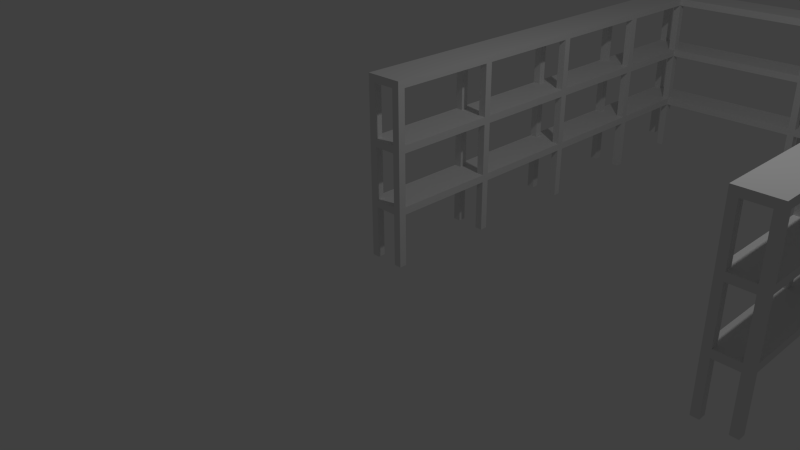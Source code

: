 # Source: Regal_Wand.blend  (saved by Blender 2.70.0; exported with 4.5.12 LTS)
import bpy
from mathutils import Matrix  # noqa: F401  (used for matrix-valued properties, if any)

bpy.ops.wm.read_factory_settings(use_empty=True)
scene = bpy.context.scene
scene.name = 'Scene'

# ---- collections
col_collection_1 = bpy.data.collections.new('Collection 1'); scene.collection.children.link(col_collection_1)

# ---- materials (node trees are filled in below, after node groups)
mat_material = bpy.data.materials.new('Material')
mat_material.alpha_threshold = 0.0
mat_material.use_transparent_shadow = False
mat_material.roughness = 0.5
mat_material.line_color = (0.0, 0.0, 0.0, 1.0)

# ---- material node trees

# ---- world
world_world = bpy.data.worlds.new('World'); scene.world = world_world
world_world.color = (0.05088, 0.05088, 0.05088)
world_world.use_sun_shadow = False
world_world.sun_shadow_jitter_overblur = 0.0
world_world.cycles.sampling_method = 'MANUAL'
world_world.cycles.sample_map_resolution = 256

# ---- cameras
cam_camera = bpy.data.cameras.new('Camera')
cam_camera.clip_end = 100.0
cam_camera.lens = 35.0
cam_camera.sensor_width = 32.0
cam_camera.sensor_height = 18.0
cam_camera.ortho_scale = 7.314
cam_camera.dof.focus_distance = 0.0
cam_camera.dof.aperture_fstop = 128.0

# ---- lights
light_lamp = bpy.data.lights.new('Lamp', 'POINT')
light_lamp.transmission_factor = 0.0
light_lamp.cutoff_distance = 30.0
light_lamp.energy = 100.0
light_lamp.shadow_buffer_clip_start = 1.001
light_lamp.shadow_soft_size = 0.1
light_lamp.shadow_maximum_resolution = 0.006
light_lamp.use_absolute_resolution = True
light_lamp.cycles.use_multiple_importance_sampling = False

# ---- meshes
me_regal_wand = bpy.data.meshes.new('Regal_Wand')
me_regal_wand.from_pydata([(0.1, 0.1, 0.0), (0.1, 0.0, 0.0), (-1.192e-07, 1.788e-07, 0.0), (3.576e-07, 0.1, 0.0), (0.1, 0.1, 0.7), (0.1, -5.96e-07, 0.7), (-3.576e-07, 3.576e-07, 0.7), (5.96e-08, 0.1, 0.7), (0.5, 0.1, 0.0), (0.5, 0.0, 0.0), (0.4, 1.788e-07, 0.0), (0.4, 0.1, 0.0), (0.5, 0.1, 0.7), (0.5, -5.96e-07, 0.7), (0.4, 3.576e-07, 0.7), (0.4, 0.1, 0.7), (0.5, 1.6, 0.0), (0.5, 1.5, 0.0), (0.4, 1.5, 0.0), (0.4, 1.6, 0.0), (0.5, 1.6, 0.7), (0.5, 1.5, 0.7), (0.4, 1.5, 0.7), (0.4, 1.6, 0.7), (0.1, 1.6, 0.0), (0.1, 1.5, 0.0), (-1.192e-07, 1.5, 0.0), (3.576e-07, 1.6, 0.0), (0.1, 1.6, 0.7), (0.1, 1.5, 0.7), (-3.576e-07, 1.5, 0.7), (5.96e-08, 1.6, 0.7), (0.1, 3.2, 0.0), (0.1, 3.1, 0.0), (-1.192e-07, 3.1, 0.0), (3.576e-07, 3.2, 0.0), (0.1, 3.2, 0.7), (0.1, 3.1, 0.7), (-3.576e-07, 3.1, 0.7), (4.9, 1.6, 0.7), (0.5, 3.2, 0.0), (0.5, 3.1, 0.0), (0.4, 3.1, 0.0), (0.4, 3.2, 0.0), (4.9, 1.5, 0.7), (0.5, 3.1, 0.7), (0.4, 3.1, 0.7), (5.0, 1.5, 0.7), (0.1, 0.1, 0.8), (0.1, -5.96e-07, 0.8), (5.96e-08, 0.1, 0.8), (-3.576e-07, 3.576e-07, 0.8), (0.5, 0.1, 0.8), (0.5, -5.96e-07, 0.8), (0.4, 0.1, 0.8), (0.5, 1.5, 0.8), (0.4, 1.6, 0.8), (0.1, 1.5, 0.8), (5.96e-08, 1.6, 0.8), (-3.576e-07, 1.5, 0.8), (0.1, 3.1, 0.8), (5.0, 1.6, 0.7), (0.5, 3.1, 0.8), (4.9, 1.6, 0.0), (0.1, 0.1, 2.4), (0.1, -5.96e-07, 2.4), (5.96e-08, 0.1, 2.4), (-3.576e-07, 3.576e-07, 2.4), (0.5, 0.1, 2.4), (0.5, -5.96e-07, 2.4), (0.4, 0.1, 2.4), (0.4, 3.576e-07, 2.4), (0.5, 1.6, 2.4), (0.5, 1.5, 2.4), (0.4, 1.6, 2.4), (0.4, 1.5, 2.4), (0.1, 1.6, 2.4), (0.1, 1.5, 2.4), (5.96e-08, 1.6, 2.4), (-3.576e-07, 1.5, 2.4), (0.1, 3.2, 2.4), (0.1, 3.1, 2.4), (5.96e-08, 3.2, 2.4), (-3.576e-07, 3.1, 2.4), (0.5, 3.2, 2.4), (0.5, 3.1, 2.4), (4.9, 1.5, 0.0), (0.4, 3.1, 2.4), (0.4, 3.1, 1.6), (5.0, 1.5, 0.0), (0.5, 3.1, 1.6), (0.5, 3.2, 1.6), (-3.576e-07, 3.1, 1.6), (5.96e-08, 3.2, 1.6), (0.1, 3.1, 1.6), (-3.576e-07, 1.5, 1.6), (5.96e-08, 1.6, 1.6), (0.1, 1.5, 1.6), (0.1, 1.6, 1.6), (0.4, 1.5, 1.6), (0.4, 1.6, 1.6), (0.5, 1.5, 1.6), (0.4, 3.576e-07, 1.6), (0.4, 0.1, 1.6), (0.5, -5.96e-07, 1.6), (0.5, 0.1, 1.6), (-3.576e-07, 3.576e-07, 1.6), (5.96e-08, 0.1, 1.6), (0.1, -5.96e-07, 1.6), (0.1, 0.1, 1.6), (0.4, 3.2, 1.5), (0.4, 3.1, 1.5), (0.5, 3.1, 1.5), (0.5, 3.2, 1.5), (0.4, 3.1, 0.8), (0.5, 3.2, 0.8), (5.96e-08, 3.2, 1.5), (-3.576e-07, 3.1, 1.5), (0.1, 3.1, 1.5), (0.1, 3.2, 1.5), (-1.192e-07, 3.1, 0.8), (0.1, 3.2, 0.8), (5.96e-08, 1.6, 1.5), (-3.576e-07, 1.5, 1.5), (0.1, 1.5, 1.5), (0.1, 1.6, 1.5), (0.1, 1.6, 0.8), (0.4, 1.6, 1.5), (0.4, 1.5, 1.5), (0.5, 1.5, 1.5), (0.5, 1.6, 1.5), (0.4, 1.5, 0.8), (0.5, 1.6, 0.8), (0.4, 0.1, 1.5), (0.4, 3.576e-07, 1.5), (0.5, -5.96e-07, 1.5), (0.5, 0.1, 1.5), (0.4, 1.788e-07, 0.8), (5.96e-08, 0.1, 1.5), (-3.576e-07, 3.576e-07, 1.5), (0.1, -5.96e-07, 1.5), (0.1, 0.1, 1.5), (0.4, 3.2, 2.3), (0.4, 3.1, 2.3), (0.5, 3.1, 2.3), (5.0, 1.6, 0.0), (4.9, 0.1, 0.7), (-3.576e-07, 3.1, 2.3), (0.1, 3.1, 2.3), (0.1, 3.2, 2.3), (4.9, 3.576e-07, 0.7), (5.96e-08, 1.6, 2.3), (-3.576e-07, 1.5, 2.3), (0.1, 1.5, 2.3), (0.1, 1.6, 2.3), (0.4, 1.6, 2.3), (0.4, 1.5, 2.3), (0.5, 1.5, 2.3), (0.5, 1.6, 2.3), (0.5, 1.6, 1.6), (0.4, 0.1, 2.3), (0.4, 3.576e-07, 2.3), (0.5, -5.96e-07, 2.3), (0.5, 0.1, 2.3), (5.96e-08, 0.1, 2.3), (-3.576e-07, 3.576e-07, 2.3), (0.1, -5.96e-07, 2.3), (0.1, 0.1, 2.3), (0.5, 3.2, 0.7), (0.4, 3.2, 0.7), (5.0, -5.96e-07, 0.7), (5.96e-08, 3.2, 0.7), (0.1, 4.8, 0.0), (0.1, 4.7, 0.0), (-1.192e-07, 4.7, 0.0), (3.576e-07, 4.8, 0.0), (0.1, 4.8, 0.7), (0.1, 4.7, 0.7), (-3.576e-07, 4.7, 0.7), (5.96e-08, 4.8, 0.7), (0.5, 4.8, 0.0), (0.5, 4.7, 0.0), (0.4, 4.7, 0.0), (0.4, 4.8, 0.0), (0.5, 4.8, 0.7), (0.5, 4.7, 0.7), (0.4, 4.7, 0.7), (0.4, 4.8, 0.7), (0.4, 3.2, 0.8), (5.96e-08, 3.2, 0.8), (0.1, 4.7, 0.8), (5.96e-08, 4.8, 0.8), (0.5, 4.7, 0.8), (0.4, 4.8, 0.8), (5.0, 0.1, 0.7), (0.4, 3.2, 2.4), (4.9, 0.1, 0.0), (4.9, 1.788e-07, 0.0), (0.1, 4.8, 2.4), (0.1, 4.7, 2.4), (5.96e-08, 4.8, 2.4), (-3.576e-07, 4.7, 2.4), (0.5, 4.8, 2.4), (0.5, 4.7, 2.4), (0.4, 4.8, 2.4), (0.4, 4.7, 2.4), (0.4, 4.7, 1.6), (0.4, 4.8, 1.6), (0.5, 4.7, 1.6), (0.5, 4.8, 1.6), (-3.576e-07, 4.7, 1.6), (5.96e-08, 4.8, 1.6), (0.1, 4.7, 1.6), (5.0, 0.0, 0.0), (0.1, 3.2, 1.6), (0.4, 3.2, 1.6), (0.4, 4.8, 1.5), (0.4, 4.7, 1.5), (0.5, 4.7, 1.5), (0.5, 4.8, 1.5), (0.4, 4.7, 0.8), (0.5, 4.8, 0.8), (5.96e-08, 4.8, 1.5), (-3.576e-07, 4.7, 1.5), (0.1, 4.7, 1.5), (0.1, 4.8, 1.5), (-1.192e-07, 4.7, 0.8), (0.1, 4.8, 0.8), (5.0, 0.1, 0.0), (4.5, 0.1, 0.7), (4.5, 3.576e-07, 0.7), (4.6, -5.96e-07, 0.7), (4.6, 0.1, 0.7), (4.5, 0.1, 0.0), (0.4, 4.8, 2.3), (0.4, 4.7, 2.3), (0.5, 4.7, 2.3), (0.5, 4.8, 2.3), (5.96e-08, 4.8, 2.3), (-3.576e-07, 4.7, 2.3), (0.1, 4.7, 2.3), (0.1, 4.8, 2.3), (0.1, 4.8, 1.6), (5.96e-08, 3.2, 2.3), (4.5, 1.788e-07, 0.0), (4.6, 0.0, 0.0), (0.5, 3.2, 2.3), (4.6, 0.1, 0.0), (4.6, 1.6, 0.0), (4.6, 1.5, 0.0), (4.5, 1.5, 0.0), (4.5, 1.6, 0.0), (4.6, 1.6, 0.7), (4.6, 1.5, 0.7), (4.5, 1.5, 0.7), (4.5, 1.6, 0.7), (4.6, 3.2, 0.0), (4.6, 3.1, 0.0), (4.5, 3.1, 0.0), (4.5, 3.2, 0.0), (4.6, 3.2, 0.7), (4.6, 3.1, 0.7), (4.5, 3.1, 0.7), (5.0, 3.2, 0.0), (5.0, 3.1, 0.0), (4.9, 3.1, 0.0), (4.9, 3.2, 0.0), (5.0, 3.1, 0.7), (4.9, 3.1, 0.7), (4.6, 0.1, 0.8), (4.6, -5.96e-07, 0.8), (4.5, 0.1, 0.8), (4.5, 3.576e-07, 0.8), (5.0, 0.1, 0.8), (5.0, -5.96e-07, 0.8), (4.9, 0.1, 0.8), (5.0, 1.5, 0.8), (4.9, 1.6, 0.8), (4.6, 1.5, 0.8), (4.5, 1.6, 0.8), (4.5, 1.5, 0.8), (4.6, 3.1, 0.8), (5.0, 3.1, 0.8), (4.6, 0.1, 2.4), (4.6, -5.96e-07, 2.4), (4.5, 0.1, 2.4), (4.5, 3.576e-07, 2.4), (5.0, 0.1, 2.4), (5.0, -5.96e-07, 2.4), (4.9, 0.1, 2.4), (4.9, 3.576e-07, 2.4), (5.0, 1.6, 2.4), (5.0, 1.5, 2.4), (4.9, 1.6, 2.4), (4.9, 1.5, 2.4), (4.6, 1.6, 2.4), (4.6, 1.5, 2.4), (4.5, 1.6, 2.4), (4.5, 1.5, 2.4), (4.6, 3.2, 2.4), (4.6, 3.1, 2.4), (4.5, 3.2, 2.4), (4.5, 3.1, 2.4), (5.0, 3.2, 2.4), (5.0, 3.1, 2.4), (4.9, 3.1, 2.4), (4.9, 3.1, 1.6), (5.0, 3.1, 1.6), (5.0, 3.2, 1.6), (4.5, 3.1, 1.6), (4.5, 3.2, 1.6), (4.6, 3.1, 1.6), (4.5, 1.5, 1.6), (4.5, 1.6, 1.6), (4.6, 1.5, 1.6), (4.6, 1.6, 1.6), (4.9, 1.5, 1.6), (4.9, 1.6, 1.6), (5.0, 1.5, 1.6), (4.9, 3.576e-07, 1.6), (4.9, 0.1, 1.6), (5.0, -5.96e-07, 1.6), (5.0, 0.1, 1.6), (4.5, 3.576e-07, 1.6), (4.5, 0.1, 1.6), (4.6, -5.96e-07, 1.6), (4.6, 0.1, 1.6), (4.9, 3.2, 1.5), (4.9, 3.1, 1.5), (5.0, 3.1, 1.5), (5.0, 3.2, 1.5), (4.9, 3.1, 0.8), (5.0, 3.2, 0.8), (4.5, 3.2, 1.5), (4.5, 3.1, 1.5), (4.6, 3.1, 1.5), (4.6, 3.2, 1.5), (4.5, 3.1, 0.8), (4.6, 3.2, 0.8), (4.5, 1.6, 1.5), (4.5, 1.5, 1.5), (4.6, 1.5, 1.5), (4.6, 1.6, 1.5), (4.6, 1.6, 0.8), (4.9, 1.6, 1.5), (4.9, 1.5, 1.5), (5.0, 1.5, 1.5), (5.0, 1.6, 1.5), (4.9, 1.5, 0.8), (5.0, 1.6, 0.8), (4.9, 0.1, 1.5), (4.9, 3.576e-07, 1.5), (5.0, -5.96e-07, 1.5), (5.0, 0.1, 1.5), (4.9, 1.788e-07, 0.8), (4.5, 0.1, 1.5), (4.5, 3.576e-07, 1.5), (4.6, -5.96e-07, 1.5), (4.6, 0.1, 1.5), (4.9, 3.2, 2.3), (4.9, 3.1, 2.3), (5.0, 3.1, 2.3), (4.5, 3.1, 2.3), (4.6, 3.1, 2.3), (4.6, 3.2, 2.3), (4.5, 1.6, 2.3), (4.5, 1.5, 2.3), (4.6, 1.5, 2.3), (4.6, 1.6, 2.3), (4.9, 1.6, 2.3), (4.9, 1.5, 2.3), (5.0, 1.5, 2.3), (5.0, 1.6, 2.3), (5.0, 1.6, 1.6), (4.9, 0.1, 2.3), (4.9, 3.576e-07, 2.3), (5.0, -5.96e-07, 2.3), (5.0, 0.1, 2.3), (4.5, 0.1, 2.3), (4.5, 3.576e-07, 2.3), (4.6, -5.96e-07, 2.3), (4.6, 0.1, 2.3), (5.0, 3.2, 0.7), (4.9, 3.2, 0.7), (4.5, 3.2, 0.7), (4.6, 4.8, 0.0), (4.6, 4.7, 0.0), (4.5, 4.7, 0.0), (4.5, 4.8, 0.0), (4.6, 4.8, 0.7), (4.6, 4.7, 0.7), (4.5, 4.7, 0.7), (4.5, 4.8, 0.7), (5.0, 4.8, 0.0), (5.0, 4.7, 0.0), (4.9, 4.7, 0.0), (4.9, 4.8, 0.0), (5.0, 4.8, 0.7), (5.0, 4.7, 0.7), (4.9, 4.7, 0.7), (4.9, 4.8, 0.7), (4.9, 3.2, 0.8), (4.5, 3.2, 0.8), (4.6, 4.7, 0.8), (4.5, 4.8, 0.8), (5.0, 4.7, 0.8), (4.9, 4.8, 0.8), (4.9, 3.2, 2.4), (4.6, 4.8, 2.4), (4.6, 4.7, 2.4), (4.5, 4.8, 2.4), (4.5, 4.7, 2.4), (5.0, 4.8, 2.4), (5.0, 4.7, 2.4), (4.9, 4.8, 2.4), (4.9, 4.7, 2.4), (4.9, 4.7, 1.6), (4.9, 4.8, 1.6), (5.0, 4.7, 1.6), (5.0, 4.8, 1.6), (4.5, 4.7, 1.6), (4.5, 4.8, 1.6), (4.6, 4.7, 1.6), (4.6, 3.2, 1.6), (4.9, 3.2, 1.6), (4.9, 4.8, 1.5), (4.9, 4.7, 1.5), (5.0, 4.7, 1.5), (5.0, 4.8, 1.5), (4.9, 4.7, 0.8), (5.0, 4.8, 0.8), (4.5, 4.8, 1.5), (4.5, 4.7, 1.5), (4.6, 4.7, 1.5), (4.6, 4.8, 1.5), (4.5, 4.7, 0.8), (4.6, 4.8, 0.8), (4.9, 4.8, 2.3), (4.9, 4.7, 2.3), (5.0, 4.7, 2.3), (5.0, 4.8, 2.3), (4.5, 4.8, 2.3), (4.5, 4.7, 2.3), (4.6, 4.7, 2.3), (4.6, 4.8, 2.3), (4.6, 4.8, 1.6), (4.5, 3.2, 2.3), (5.0, 3.2, 2.3), (0.1, 6.4, 0.0), (-5.96e-08, 6.4, 0.0), (-5.96e-08, 6.5, 0.0), (0.1, 6.5, 0.0), (0.1, 6.4, 0.7), (-5.96e-08, 6.4, 0.7), (-5.96e-08, 6.5, 0.7), (0.1, 6.5, 0.7), (0.5, 6.0, 0.0), (0.4, 6.0, 0.0), (0.4, 6.1, 0.0), (0.5, 6.1, 0.0), (0.5, 6.0, 0.7), (0.4, 6.0, 0.7), (0.4, 6.1, 0.7), (0.5, 6.1, 0.7), (2.6, 6.0, 0.0), (2.5, 6.0, 0.0), (2.5, 6.1, 0.0), (2.6, 6.1, 0.0), (2.6, 6.0, 0.7), (2.5, 6.0, 0.7), (2.5, 6.1, 0.7), (2.6, 6.1, 0.7), (2.6, 6.4, 0.0), (2.5, 6.4, 0.0), (2.5, 6.5, 0.0), (2.6, 6.5, 0.0), (2.6, 6.4, 0.7), (2.5, 6.4, 0.7), (2.5, 6.5, 0.7), (2.6, 6.5, 0.7), (5.0, 6.4, 0.0), (4.9, 6.4, 0.0), (4.9, 6.5, 0.0), (5.0, 6.5, 0.0), (5.0, 6.4, 0.7), (4.9, 6.4, 0.7), (4.9, 6.5, 0.7), (4.6, 6.0, 0.0), (4.5, 6.0, 0.0), (4.5, 6.1, 0.0), (4.6, 6.1, 0.0), (4.5, 6.0, 0.7), (4.5, 6.1, 0.7), (0.1, 6.4, 0.8), (-5.96e-08, 6.4, 0.8), (0.1, 6.5, 0.8), (-5.96e-08, 6.5, 0.8), (0.5, 6.0, 0.8), (0.4, 6.0, 0.8), (0.5, 6.1, 0.8), (2.5, 6.0, 0.8), (2.6, 6.1, 0.8), (2.5, 6.4, 0.8), (2.6, 6.5, 0.8), (2.5, 6.5, 0.8), (4.9, 6.4, 0.8), (4.5, 6.0, 0.8), (0.1, 6.4, 2.4), (-5.96e-08, 6.4, 2.4), (0.1, 6.5, 2.4), (-5.96e-08, 6.5, 2.4), (0.5, 6.0, 2.4), (0.4, 6.0, 2.4), (0.5, 6.1, 2.4), (0.4, 6.1, 2.4), (2.6, 6.0, 2.4), (2.5, 6.0, 2.4), (2.6, 6.1, 2.4), (2.5, 6.1, 2.4), (2.6, 6.4, 2.4), (2.5, 6.4, 2.4), (2.6, 6.5, 2.4), (2.5, 6.5, 2.4), (5.0, 6.4, 2.4), (4.9, 6.4, 2.4), (5.0, 6.5, 2.4), (4.9, 6.5, 2.4), (4.6, 6.0, 2.4), (4.5, 6.0, 2.4), (4.5, 6.1, 2.4), (4.5, 6.1, 1.6), (4.5, 6.0, 1.6), (4.6, 6.0, 1.6), (4.9, 6.5, 1.6), (5.0, 6.5, 1.6), (4.9, 6.4, 1.6), (2.5, 6.5, 1.6), (2.6, 6.5, 1.6), (2.5, 6.4, 1.6), (2.6, 6.4, 1.6), (2.5, 6.1, 1.6), (2.6, 6.1, 1.6), (2.5, 6.0, 1.6), (0.4, 6.1, 1.6), (0.5, 6.1, 1.6), (0.4, 6.0, 1.6), (0.5, 6.0, 1.6), (-5.96e-08, 6.5, 1.6), (0.1, 6.5, 1.6), (-5.96e-08, 6.4, 1.6), (0.1, 6.4, 1.6), (4.6, 6.1, 1.5), (4.5, 6.1, 1.5), (4.5, 6.0, 1.5), (4.6, 6.0, 1.5), (4.5, 6.1, 0.8), (4.6, 6.0, 0.8), (5.0, 6.5, 1.5), (4.9, 6.5, 1.5), (4.9, 6.4, 1.5), (5.0, 6.4, 1.5), (4.9, 6.5, 0.8), (5.0, 6.4, 0.8), (2.6, 6.5, 1.5), (2.5, 6.5, 1.5), (2.5, 6.4, 1.5), (2.6, 6.4, 1.5), (2.6, 6.4, 0.8), (2.6, 6.1, 1.5), (2.5, 6.1, 1.5), (2.5, 6.0, 1.5), (2.6, 6.0, 1.5), (2.5, 6.1, 0.8), (2.6, 6.0, 0.8), (0.5, 6.1, 1.5), (0.4, 6.1, 1.5), (0.4, 6.0, 1.5), (0.5, 6.0, 1.5), (0.4, 6.1, 0.8), (0.1, 6.5, 1.5), (-5.96e-08, 6.5, 1.5), (-5.96e-08, 6.4, 1.5), (0.1, 6.4, 1.5), (4.6, 6.1, 2.3), (4.5, 6.1, 2.3), (4.5, 6.0, 2.3), (4.9, 6.5, 2.3), (4.9, 6.4, 2.3), (5.0, 6.4, 2.3), (2.6, 6.5, 2.3), (2.5, 6.5, 2.3), (2.5, 6.4, 2.3), (2.6, 6.4, 2.3), (2.6, 6.1, 2.3), (2.5, 6.1, 2.3), (2.5, 6.0, 2.3), (2.6, 6.0, 2.3), (2.6, 6.0, 1.6), (0.5, 6.1, 2.3), (0.4, 6.1, 2.3), (0.4, 6.0, 2.3), (0.5, 6.0, 2.3), (0.1, 6.5, 2.3), (-5.96e-08, 6.5, 2.3), (-5.96e-08, 6.4, 2.3), (0.1, 6.4, 2.3), (4.6, 6.0, 0.7), (4.6, 6.1, 0.7), (5.0, 6.5, 0.7), (4.6, 6.1, 0.8), (5.0, 6.5, 0.8), (4.6, 6.1, 2.4), (5.0, 6.4, 1.6), (4.6, 6.1, 1.6), (5.0, 6.5, 2.3), (4.6, 6.0, 2.3)], [], [(0, 1, 2, 3), (4, 15, 14, 5), (0, 4, 5, 1), (1, 5, 6, 2), (2, 6, 7, 3), (4, 0, 3, 7), (8, 9, 10, 11), (50, 48, 57, 59), (8, 12, 13, 9), (9, 13, 14, 10), (10, 14, 15, 11), (12, 8, 11, 15), (16, 17, 18, 19), (7, 50, 59, 30), (16, 20, 21, 17), (17, 21, 22, 18), (18, 22, 23, 19), (20, 16, 19, 23), (24, 25, 26, 27), (7, 6, 51, 50), (24, 28, 29, 25), (25, 29, 30, 26), (26, 30, 31, 27), (28, 24, 27, 31), (32, 33, 34, 35), (374, 370, 371, 377), (32, 36, 37, 33), (33, 37, 38, 34), (292, 287, 377, 371), (365, 362, 363, 368), (40, 41, 42, 43), (7, 30, 29, 4), (375, 376, 288, 290), (41, 45, 46, 42), (302, 362, 365, 297), (289, 287, 292, 294), (80, 82, 83, 81), (164, 152, 153, 167), (13, 12, 52, 53), (31, 38, 37, 28), (55, 52, 12, 21), (15, 22, 21, 12), (31, 30, 59, 58), (6, 5, 49, 51), (168, 40, 43, 169), (162, 163, 68, 69), (78, 76, 81, 83), (71, 65, 166, 161), (70, 68, 73, 75), (83, 147, 151, 78), (290, 284, 380, 375), (161, 162, 69, 71), (151, 147, 148, 154), (73, 68, 163, 157), (160, 156, 157, 163), (297, 295, 300, 302), (376, 377, 287, 288), (382, 263, 266, 383), (42, 46, 169, 43), (157, 158, 72, 73), (151, 152, 79, 78), (165, 166, 65, 67), (155, 143, 144, 158), (144, 85, 72, 158), (74, 72, 85, 87), (148, 143, 155, 154), (156, 153, 154, 155), (153, 156, 160, 167), (64, 65, 71, 70), (77, 64, 70, 75), (75, 74, 76, 77), (81, 76, 74, 87), (94, 98, 100, 88), (99, 100, 98, 97), (97, 109, 103, 99), (109, 108, 102, 103), (124, 128, 133, 141), (128, 124, 125, 127), (118, 111, 127, 125), (127, 111, 112, 130), (139, 140, 108, 106), (122, 123, 95, 96), (40, 168, 45, 41), (112, 113, 91, 90), (133, 128, 129, 136), (101, 105, 136, 129), (122, 117, 118, 125), (134, 135, 104, 102), (116, 117, 92, 93), (92, 117, 122, 96), (103, 105, 101, 99), (102, 108, 140, 134), (96, 98, 94, 92), (135, 136, 105, 104), (138, 123, 124, 141), (58, 126, 60, 120), (119, 110, 111, 118), (36, 32, 35, 171), (138, 139, 106, 107), (230, 231, 270, 272), (138, 107, 95, 123), (255, 254, 280, 279), (107, 109, 97, 95), (94, 148, 147, 92), (141, 133, 134, 140), (146, 44, 47, 194), (23, 46, 45, 20), (37, 46, 23, 28), (22, 29, 28, 23), (29, 22, 15, 4), (149, 142, 143, 148), (276, 273, 194, 47), (164, 165, 67, 66), (75, 73, 72, 74), (164, 66, 79, 152), (79, 77, 76, 78), (66, 64, 77, 79), (71, 69, 68, 70), (167, 160, 161, 166), (67, 65, 64, 66), (137, 49, 5, 14), (54, 52, 55, 131), (120, 38, 31, 58), (255, 262, 261, 252), (14, 13, 53, 137), (170, 194, 273, 274), (378, 366, 367, 381), (299, 301, 302, 300), (34, 38, 171, 35), (21, 20, 132, 55), (264, 267, 268, 265), (90, 144, 143, 88), (229, 254, 253, 232), (263, 264, 265, 266), (100, 159, 90, 88), (112, 90, 159, 130), (129, 130, 159, 101), (257, 261, 262, 258), (256, 260, 261, 257), (36, 169, 46, 37), (256, 257, 258, 259), (252, 248, 251, 255), (62, 112, 111, 114), (115, 113, 112, 62), (250, 254, 255, 251), (249, 253, 254, 250), (60, 118, 117, 120), (121, 119, 118, 60), (125, 126, 58, 122), (59, 123, 122, 58), (57, 124, 123, 59), (126, 125, 124, 57), (130, 132, 56, 127), (131, 128, 127, 56), (55, 129, 128, 131), (132, 130, 129, 55), (136, 52, 54, 133), (137, 134, 133, 54), (53, 135, 134, 137), (52, 136, 135, 53), (141, 48, 50, 138), (51, 139, 138, 50), (49, 140, 139, 51), (48, 141, 140, 49), (45, 62, 132, 20), (56, 132, 62, 114), (48, 49, 137, 54), (57, 48, 54, 131), (131, 56, 126, 57), (60, 126, 56, 114), (154, 98, 96, 151), (95, 152, 151, 96), (97, 153, 152, 95), (98, 154, 153, 97), (158, 159, 100, 155), (99, 156, 155, 100), (101, 157, 156, 99), (159, 158, 157, 101), (163, 105, 103, 160), (102, 161, 160, 103), (104, 162, 161, 102), (105, 163, 162, 104), (167, 109, 107, 164), (106, 165, 164, 107), (108, 166, 165, 106), (109, 167, 166, 108), (172, 173, 174, 175), (176, 187, 186, 177), (172, 176, 177, 173), (173, 177, 178, 174), (174, 178, 179, 175), (176, 172, 175, 179), (180, 181, 182, 183), (180, 184, 185, 181), (181, 185, 186, 182), (182, 186, 187, 183), (184, 180, 183, 187), (198, 200, 201, 199), (248, 252, 253, 249), (225, 582, 576, 216), (229, 230, 272, 271), (248, 249, 250, 251), (238, 239, 201, 200), (61, 145, 63, 39), (236, 237, 202, 203), (198, 199, 205, 204), (222, 581, 582, 225), (575, 576, 582), (86, 44, 39, 63), (89, 47, 44, 86), (145, 61, 47, 89), (229, 271, 280, 254), (145, 89, 86, 63), (212, 214, 215, 206), (194, 228, 196, 146), (197, 150, 146, 196), (238, 604, 605, 241), (218, 219, 209, 208), (213, 170, 150, 197), (222, 223, 210, 211), (228, 194, 170, 213), (271, 269, 278, 280), (228, 213, 197, 196), (225, 216, 217, 224), (508, 604, 238, 200), (241, 242, 211, 238), (210, 239, 238, 211), (212, 240, 239, 210), (242, 241, 240, 212), (169, 186, 185, 168), (232, 247, 233, 229), (241, 234, 235, 240), (202, 204, 205, 203), (226, 178, 171, 189), (179, 178, 226, 191), (185, 184, 221, 192), (227, 190, 220, 193), (508, 200, 198, 507), (600, 599, 543, 545), (209, 237, 236, 208), (208, 236, 235, 206), (206, 235, 234, 207), (237, 209, 207, 234), (244, 230, 229, 233), (245, 231, 230, 244), (576, 575, 578, 498), (242, 212, 206, 207), (462, 458, 457, 461), (219, 221, 193, 216), (220, 217, 216, 193), (192, 218, 217, 220), (221, 219, 218, 192), (225, 227, 191, 222), (226, 223, 222, 191), (190, 224, 223, 226), (227, 225, 224, 190), (247, 232, 231, 245), (232, 146, 150, 231), (247, 245, 244, 233), (243, 147, 83, 82), (144, 246, 84, 85), (80, 81, 87, 195), (149, 214, 93, 243), (92, 147, 243, 93), (214, 149, 148, 94), (84, 195, 87, 85), (171, 38, 120, 189), (45, 168, 115, 62), (121, 60, 114, 188), (91, 246, 144, 90), (88, 143, 142, 215), (246, 91, 215, 142), (214, 94, 88, 215), (113, 115, 188, 110), (114, 111, 110, 188), (119, 121, 189, 116), (120, 117, 116, 189), (171, 178, 177, 36), (82, 80, 199, 201), (201, 239, 243, 82), (243, 239, 240, 149), (142, 235, 236, 246), (236, 203, 84, 246), (195, 84, 203, 205), (240, 235, 142, 149), (199, 80, 195, 205), (224, 217, 110, 119), (110, 217, 218, 113), (116, 223, 224, 119), (210, 223, 116, 93), (93, 214, 212, 210), (189, 121, 190, 226), (177, 186, 169, 36), (215, 91, 208, 206), (218, 208, 91, 113), (185, 192, 115, 168), (188, 115, 192, 220), (190, 121, 188, 220), (265, 268, 383, 266), (371, 372, 291, 292), (365, 366, 298, 297), (379, 380, 284, 286), (369, 360, 361, 372), (361, 304, 291, 372), (293, 291, 304, 305), (363, 360, 369, 368), (370, 367, 368, 369), (367, 370, 374, 381), (283, 284, 290, 289), (296, 283, 289, 294), (294, 293, 295, 296), (300, 295, 293, 305), (311, 315, 317, 306), (316, 317, 315, 314), (314, 326, 320, 316), (326, 325, 319, 320), (341, 345, 350, 358), (345, 341, 342, 344), (335, 328, 344, 342), (344, 328, 329, 347), (356, 357, 325, 323), (339, 340, 312, 313), (263, 382, 267, 264), (329, 330, 308, 307), (350, 345, 346, 353), (318, 322, 353, 346), (339, 334, 335, 342), (351, 352, 321, 319), (333, 334, 309, 310), (309, 334, 339, 313), (320, 322, 318, 316), (319, 325, 357, 351), (313, 315, 311, 309), (352, 353, 322, 321), (355, 340, 341, 358), (279, 343, 281, 337), (336, 327, 328, 335), (260, 256, 259, 384), (355, 356, 323, 324), (355, 324, 312, 340), (324, 326, 314, 312), (311, 363, 362, 309), (358, 350, 351, 357), (39, 268, 267, 61), (261, 268, 39, 252), (44, 253, 252, 39), (253, 44, 146, 232), (364, 359, 360, 363), (378, 379, 286, 285), (294, 292, 291, 293), (378, 285, 298, 366), (298, 296, 295, 297), (285, 283, 296, 298), (290, 288, 287, 289), (381, 374, 375, 380), (286, 284, 283, 285), (354, 270, 231, 150), (275, 273, 276, 348), (337, 262, 255, 279), (150, 170, 274, 354), (258, 262, 384, 259), (47, 61, 349, 276), (307, 361, 360, 306), (317, 373, 307, 306), (329, 307, 373, 347), (346, 347, 373, 318), (260, 383, 268, 261), (282, 329, 328, 331), (332, 330, 329, 282), (281, 335, 334, 337), (338, 336, 335, 281), (342, 343, 279, 339), (280, 340, 339, 279), (278, 341, 340, 280), (343, 342, 341, 278), (347, 349, 277, 344), (348, 345, 344, 277), (276, 346, 345, 348), (349, 347, 346, 276), (353, 273, 275, 350), (354, 351, 350, 275), (274, 352, 351, 354), (273, 353, 352, 274), (358, 269, 271, 355), (272, 356, 355, 271), (270, 357, 356, 272), (269, 358, 357, 270), (267, 282, 349, 61), (277, 349, 282, 331), (269, 270, 354, 275), (278, 269, 275, 348), (348, 277, 343, 278), (281, 343, 277, 331), (368, 315, 313, 365), (312, 366, 365, 313), (314, 367, 366, 312), (315, 368, 367, 314), (372, 373, 317, 369), (316, 370, 369, 317), (318, 371, 370, 316), (373, 372, 371, 318), (377, 322, 320, 374), (319, 375, 374, 320), (321, 376, 375, 319), (322, 377, 376, 321), (381, 326, 324, 378), (323, 379, 378, 324), (325, 380, 379, 323), (326, 381, 380, 325), (385, 386, 387, 388), (389, 400, 399, 390), (385, 389, 390, 386), (386, 390, 391, 387), (387, 391, 392, 388), (389, 385, 388, 392), (393, 394, 395, 396), (393, 397, 398, 394), (394, 398, 399, 395), (395, 399, 400, 396), (397, 393, 396, 400), (408, 410, 411, 409), (609, 556, 505), (441, 442, 411, 410), (439, 440, 412, 413), (408, 409, 415, 414), (406, 430, 562, 505), (484, 562, 430, 397), (422, 423, 424, 416), (485, 400, 389, 606), (427, 428, 419, 418), (431, 432, 420, 421), (434, 425, 426, 433), (607, 485, 606), (444, 445, 421, 441), (420, 442, 441, 421), (422, 443, 442, 420), (445, 444, 443, 422), (383, 399, 398, 382), (444, 437, 438, 443), (412, 414, 415, 413), (435, 391, 384, 402), (392, 391, 435, 404), (398, 397, 430, 405), (436, 403, 429, 406), (400, 485, 484, 397), (556, 506, 404, 436), (419, 440, 439, 418), (418, 439, 438, 416), (416, 438, 437, 417), (440, 419, 417, 437), (404, 506, 491, 392), (445, 422, 416, 417), (392, 491, 606, 389), (428, 430, 406, 425), (429, 426, 425, 406), (405, 427, 426, 429), (430, 428, 427, 405), (434, 436, 404, 431), (435, 432, 431, 404), (403, 433, 432, 435), (436, 434, 433, 403), (446, 362, 302, 301), (361, 447, 303, 304), (299, 300, 305, 407), (364, 423, 310, 446), (309, 362, 446, 310), (423, 364, 363, 311), (303, 407, 305, 304), (384, 262, 337, 402), (267, 382, 332, 282), (338, 281, 331, 401), (308, 447, 361, 307), (306, 360, 359, 424), (447, 308, 424, 359), (423, 311, 306, 424), (330, 332, 401, 327), (331, 328, 327, 401), (336, 338, 402, 333), (337, 334, 333, 402), (384, 391, 390, 260), (301, 299, 409, 411), (411, 442, 446, 301), (446, 442, 443, 364), (359, 438, 439, 447), (439, 413, 303, 447), (407, 303, 413, 415), (443, 438, 359, 364), (409, 299, 407, 415), (433, 426, 327, 336), (327, 426, 427, 330), (333, 432, 433, 336), (420, 432, 333, 310), (310, 423, 422, 420), (402, 338, 403, 435), (390, 399, 383, 260), (424, 308, 418, 416), (427, 418, 308, 330), (398, 405, 332, 382), (401, 332, 405, 429), (403, 338, 401, 429), (448, 449, 450, 451), (198, 204, 512, 507), (448, 452, 453, 449), (449, 453, 454, 450), (450, 454, 455, 451), (452, 448, 451, 455), (456, 457, 458, 459), (495, 493, 502, 504), (456, 460, 461, 457), (574, 575, 582), (458, 462, 463, 459), (460, 456, 459, 463), (464, 465, 466, 467), (455, 495, 504, 478), (464, 468, 469, 465), (465, 469, 470, 466), (466, 470, 471, 467), (468, 464, 467, 471), (472, 473, 474, 475), (455, 454, 496, 495), (472, 476, 477, 473), (473, 477, 478, 474), (474, 478, 479, 475), (476, 472, 475, 479), (480, 481, 482, 483), (480, 484, 485, 481), (481, 485, 486, 482), (487, 488, 489, 490), (455, 478, 477, 452), (488, 491, 492, 489), (523, 525, 526, 524), (602, 590, 591, 605), (216, 576, 577, 219), (479, 486, 485, 476), (500, 497, 460, 469), (463, 470, 469, 460), (479, 478, 504, 503), (454, 453, 494, 496), (606, 487, 490, 607), (202, 237, 601, 511), (521, 519, 524, 526), (543, 550, 545), (513, 511, 516, 518), (526, 586, 589, 521), (187, 461, 460, 184), (589, 586, 587, 592), (516, 511, 601, 595), (598, 594, 595, 601), (489, 492, 607, 490), (595, 596, 515, 516), (589, 590, 522, 521), (603, 604, 508, 510), (593, 584, 585, 596), (585, 528, 515, 596), (517, 515, 528, 529), (587, 584, 593, 592), (594, 591, 592, 593), (591, 594, 598, 605), (234, 600, 601, 237), (520, 507, 513, 518), (518, 517, 519, 520), (524, 519, 517, 529), (535, 539, 541, 530), (540, 541, 539, 538), (538, 550, 544, 540), (507, 512, 514), (565, 569, 574, 582), (569, 565, 566, 568), (559, 552, 568, 566), (568, 552, 553, 571), (580, 581, 549, 547), (563, 564, 536, 537), (487, 606, 491, 488), (419, 428, 560, 612), (574, 569, 570, 577), (542, 546, 577, 570), (563, 558, 559, 566), (242, 207, 545, 550), (557, 558, 533, 534), (533, 558, 563, 537), (544, 546, 542, 540), (211, 242, 550, 549), (537, 539, 535, 533), (544, 550, 543), (579, 564, 565, 582), (503, 567, 505, 561), (609, 505, 555), (484, 480, 483, 608), (579, 580, 547, 548), (579, 548, 536, 564), (548, 550, 538, 536), (535, 587, 586, 533), (204, 202, 511, 512), (471, 492, 491, 468), (485, 492, 471, 476), (470, 477, 476, 471), (477, 470, 463, 452), (607, 492, 485), (602, 603, 510, 509), (518, 516, 515, 517), (602, 509, 522, 590), (522, 520, 519, 521), (509, 507, 520, 522), (514, 512, 511, 513), (598, 599, 605), (510, 508, 507, 509), (207, 209, 546, 545), (499, 497, 500, 572), (561, 486, 479, 503), (513, 507, 514), (482, 486, 608, 483), (469, 468, 573, 500), (531, 585, 584, 530), (541, 597, 531, 530), (553, 531, 597, 571), (570, 571, 597, 542), (552, 559, 551), (506, 553, 552, 555), (556, 554, 553, 506), (505, 559, 558, 561), (562, 560, 559, 505), (566, 567, 503, 563), (504, 564, 563, 503), (502, 565, 564, 504), (567, 566, 565, 502), (571, 573, 501, 568), (572, 569, 568, 501), (500, 570, 569, 572), (573, 571, 570, 500), (577, 497, 499, 574), (578, 575, 574, 499), (241, 605, 600, 234), (497, 577, 576, 498), (582, 493, 495, 579), (496, 580, 579, 495), (494, 581, 580, 496), (493, 582, 581, 494), (491, 506, 573, 468), (501, 573, 506, 555), (599, 600, 605), (502, 493, 499, 572), (572, 501, 567, 502), (505, 567, 501, 555), (592, 539, 537, 589), (536, 590, 589, 537), (538, 591, 590, 536), (539, 592, 591, 538), (596, 597, 541, 593), (540, 594, 593, 541), (542, 595, 594, 540), (597, 596, 595, 542), (601, 546, 544, 598), (543, 599, 598, 544), (222, 211, 549, 581), (546, 601, 600, 545), (605, 550, 548, 602), (547, 603, 602, 548), (549, 604, 603, 547), (550, 605, 604, 549), (614, 586, 526, 525), (425, 559, 560, 428), (530, 613, 535), (425, 434, 554, 559), (588, 612, 534, 614), (533, 586, 614, 534), (612, 588, 587, 535), (527, 611, 529, 528), (608, 486, 561, 610), (431, 553, 554, 434), (584, 587, 583), (551, 559, 554), (532, 615, 585, 531), (530, 584, 583, 613), (615, 532, 613, 583), (611, 527, 524), (529, 611, 524), (554, 556, 609, 551), (555, 552, 551, 609), (560, 562, 610, 557), (561, 558, 557, 610), (525, 523, 588, 614), (615, 583, 587), (532, 535, 613), (534, 612, 560, 557), (556, 436, 406, 505), (562, 484, 608, 610), (209, 219, 577, 546), (221, 184, 460, 497), (193, 221, 497, 498), (499, 493, 578), (578, 493, 498), (191, 227, 493, 494), (227, 193, 498, 493), (463, 462, 452), (462, 461, 452), (176, 452, 461, 187), (179, 453, 452, 176), (179, 191, 494, 453), (417, 419, 612, 535), (445, 417, 535, 532), (421, 445, 532, 531), (421, 531, 553, 431), (441, 585, 615, 444), (410, 528, 585, 441), (410, 408, 527, 528), (444, 615, 587, 437), (414, 524, 527, 408), (437, 587, 588, 440), (412, 440, 588, 523), (414, 412, 523, 524)])
_uv = me_regal_wand.uv_layers.new(name='UVMap')
_uv.uv.foreach_set('vector', [0.5606, 0.4531, 0.5489, 0.4531, 0.5489, 0.4648, 0.5606, 0.4648, 0.1908, 0.1086, 0.1908, 0.08319, 0.1791, 0.08319, 0.1791, 0.1086, 0.999, 0.4374, 0.999, 0.3298, 0.9873, 0.3298, 0.9873, 0.4374, 0.5489, 0.9853, 0.6565, 0.9853, 0.6565, 0.9736, 0.5489, 0.9736, 0.999, 0.7661, 0.999, 0.6585, 0.9873, 0.6585, 0.9873, 0.7661, 0.4394, 0.9853, 0.5469, 0.9853, 0.5469, 0.9736, 0.4394, 0.9736, 0.5606, 0.4394, 0.5489, 0.4394, 0.5489, 0.4511, 0.5606, 0.4511, 0.999, 0.4394, 0.9873, 0.4394, 0.9873, 0.5469, 0.999, 0.5469, 0.8777, 0.9579, 0.9853, 0.9579, 0.9853, 0.9462, 0.8777, 0.9462, 0.9853, 0.3278, 0.9853, 0.2202, 0.9736, 0.2202, 0.9736, 0.3278, 0.8777, 0.9716, 0.9853, 0.9716, 0.9853, 0.9599, 0.8777, 0.9599, 0.9853, 0.1086, 0.9853, 0.001001, 0.9736, 0.001001, 0.9736, 0.1086, 0.0264, 0.06949, 0.0147, 0.06949, 0.0147, 0.08119, 0.0264, 0.08119, 0.4374, 0.9716, 0.4374, 0.9599, 0.3298, 0.9599, 0.3298, 0.9716, 0.9579, 0.4374, 0.9579, 0.3298, 0.9462, 0.3298, 0.9462, 0.4374, 0.1106, 0.9579, 0.2182, 0.9579, 0.2182, 0.9462, 0.1106, 0.9462, 0.9442, 0.3278, 0.9442, 0.2202, 0.9325, 0.2202, 0.9325, 0.3278, 0.6585, 0.9305, 0.7661, 0.9305, 0.7661, 0.9188, 0.6585, 0.9188, 0.0127, 0.06949, 0.001001, 0.06949, 0.001001, 0.08119, 0.0127, 0.08119, 0.0264, 0.0558, 0.0147, 0.0558, 0.0147, 0.06749, 0.0264, 0.06749, 0.9305, 0.1086, 0.9305, 0.001001, 0.9188, 0.001001, 0.9188, 0.1086, 0.001001, 0.9168, 0.1086, 0.9168, 0.1086, 0.9051, 0.001001, 0.9051, 0.9031, 0.8757, 0.9031, 0.7681, 0.8914, 0.7681, 0.8914, 0.8757, 0.001001, 0.9031, 0.1086, 0.9031, 0.1086, 0.8914, 0.001001, 0.8914, 0.0127, 0.0558, 0.001001, 0.0558, 0.001001, 0.06749, 0.0127, 0.06749, 0.9031, 0.5469, 0.9031, 0.4394, 0.8914, 0.4394, 0.8914, 0.5469, 0.1106, 0.9031, 0.2182, 0.9031, 0.2182, 0.8914, 0.1106, 0.8914, 0.9031, 0.3278, 0.9031, 0.2202, 0.8914, 0.2202, 0.8914, 0.3278, 0.4394, 0.9031, 0.5469, 0.9031, 0.5469, 0.8914, 0.4394, 0.8914, 0.9031, 0.6565, 0.9031, 0.5489, 0.8914, 0.5489, 0.8914, 0.6565, 0.05379, 0.06949, 0.0421, 0.06949, 0.0421, 0.08119, 0.05379, 0.08119, 0.5489, 0.9031, 0.6565, 0.9031, 0.6565, 0.8914, 0.5489, 0.8914, 0.04009, 0.06949, 0.0284, 0.06949, 0.0284, 0.08119, 0.04009, 0.08119, 0.8757, 0.4374, 0.8757, 0.3298, 0.864, 0.3298, 0.864, 0.4374, 0.2182, 0.862, 0.2182, 0.8503, 0.1106, 0.8503, 0.1106, 0.862, 0.7935, 0.7681, 0.7818, 0.7681, 0.7818, 0.8757, 0.7935, 0.8757, 0.05379, 0.0558, 0.0421, 0.0558, 0.0421, 0.06749, 0.05379, 0.06749, 0.3298, 0.862, 0.4374, 0.862, 0.4374, 0.8503, 0.3298, 0.8503, 0.04009, 0.0558, 0.0284, 0.0558, 0.0284, 0.06749, 0.04009, 0.06749, 0.862, 0.6565, 0.862, 0.5489, 0.8503, 0.5489, 0.8503, 0.6565, 0.6585, 0.8483, 0.7661, 0.8483, 0.7661, 0.8366, 0.6585, 0.8366, 0.8209, 0.1086, 0.8209, 0.001001, 0.8092, 0.001001, 0.8092, 0.1086, 0.0264, 0.09689, 0.0147, 0.09689, 0.0147, 0.1086, 0.0264, 0.1086, 0.0127, 0.09689, 0.001001, 0.09689, 0.001001, 0.1086, 0.0127, 0.1086, 0.001001, 0.8209, 0.1086, 0.8209, 0.1086, 0.8092, 0.001001, 0.8092, 0.0264, 0.08319, 0.0147, 0.08319, 0.0147, 0.09489, 0.0264, 0.09489, 0.7935, 0.001001, 0.7818, 0.001001, 0.7818, 0.1086, 0.7935, 0.1086, 0.1771, 0.1086, 0.1771, 0.08319, 0.1654, 0.08319, 0.1654, 0.1086, 0.4374, 0.7935, 0.4374, 0.7818, 0.3298, 0.7818, 0.3298, 0.7935, 0.7798, 0.001001, 0.7681, 0.001001, 0.7681, 0.1086, 0.7798, 0.1086, 0.2182, 0.1086, 0.2182, 0.08319, 0.2065, 0.08319, 0.2065, 0.1086, 0.0127, 0.08319, 0.001001, 0.08319, 0.001001, 0.09489, 0.0127, 0.09489, 0.2202, 0.7524, 0.3278, 0.7524, 0.3278, 0.7407, 0.2202, 0.7407, 0.7661, 0.7661, 0.7661, 0.6585, 0.7544, 0.6585, 0.7544, 0.7661, 0.2202, 0.7387, 0.3278, 0.7387, 0.3278, 0.727, 0.2202, 0.727, 0.6702, 0.6585, 0.6585, 0.6585, 0.6585, 0.7661, 0.6702, 0.7661, 0.05379, 0.09689, 0.0421, 0.09689, 0.0421, 0.1086, 0.05379, 0.1086, 0.3298, 0.7387, 0.4374, 0.7387, 0.4374, 0.727, 0.3298, 0.727, 0.7524, 0.1086, 0.7524, 0.001001, 0.7407, 0.001001, 0.7407, 0.1086, 0.04009, 0.09689, 0.0284, 0.09689, 0.0284, 0.1086, 0.04009, 0.1086, 0.05379, 0.08319, 0.0421, 0.08319, 0.0421, 0.09489, 0.05379, 0.09489, 0.04009, 0.08319, 0.0284, 0.08319, 0.0284, 0.09489, 0.04009, 0.09489, 0.5489, 0.725, 0.6565, 0.725, 0.6565, 0.7133, 0.5489, 0.7133, 0.7524, 0.5489, 0.7407, 0.5489, 0.7407, 0.6565, 0.7524, 0.6565, 0.5469, 0.725, 0.5469, 0.7133, 0.4394, 0.7133, 0.4394, 0.725, 0.5195, 0.001001, 0.4942, 0.001001, 0.4942, 0.1086, 0.5195, 0.1086, 0.2045, 0.1086, 0.2045, 0.08319, 0.1928, 0.08319, 0.1928, 0.1086, 0.2182, 0.5195, 0.2182, 0.4942, 0.1106, 0.4942, 0.1106, 0.5195, 0.136, 0.0558, 0.1243, 0.0558, 0.1243, 0.08119, 0.136, 0.08119, 0.5195, 0.4374, 0.5195, 0.3298, 0.4942, 0.3298, 0.4942, 0.4374, 0.1223, 0.0558, 0.1106, 0.0558, 0.1106, 0.08119, 0.1223, 0.08119, 0.001001, 0.5195, 0.1086, 0.5195, 0.1086, 0.4942, 0.001001, 0.4942, 0.5195, 0.3278, 0.5195, 0.2202, 0.4942, 0.2202, 0.4942, 0.3278, 0.1634, 0.0558, 0.1517, 0.0558, 0.1517, 0.08119, 0.1634, 0.08119, 0.4394, 0.4648, 0.5469, 0.4648, 0.5469, 0.4394, 0.4394, 0.4394, 0.1497, 0.0558, 0.138, 0.0558, 0.138, 0.08119, 0.1497, 0.08119, 0.5469, 0.1106, 0.5215, 0.1106, 0.5215, 0.2182, 0.5469, 0.2182, 0.136, 0.1086, 0.136, 0.08319, 0.1243, 0.08319, 0.1243, 0.1086, 0.5469, 0.5195, 0.5469, 0.4942, 0.4394, 0.4942, 0.4394, 0.5195, 0.7524, 0.2182, 0.7524, 0.1106, 0.7407, 0.1106, 0.7407, 0.2182, 0.08119, 0.0147, 0.06949, 0.0147, 0.06949, 0.0264, 0.08119, 0.0264, 0.06749, 0.0147, 0.0558, 0.0147, 0.0558, 0.0264, 0.06749, 0.0264, 0.1106, 0.725, 0.2182, 0.725, 0.2182, 0.7133, 0.1106, 0.7133, 0.08119, 0.001001, 0.06949, 0.001001, 0.06949, 0.0127, 0.08119, 0.0127, 0.7387, 0.5469, 0.7387, 0.4394, 0.727, 0.4394, 0.727, 0.5469, 0.1106, 0.7113, 0.2182, 0.7113, 0.2182, 0.6996, 0.1106, 0.6996, 0.7387, 0.2182, 0.7387, 0.1106, 0.727, 0.1106, 0.727, 0.2182, 0.06749, 0.001001, 0.0558, 0.001001, 0.0558, 0.0127, 0.06749, 0.0127, 0.1086, 0.0147, 0.09689, 0.0147, 0.09689, 0.0264, 0.1086, 0.0264, 0.5469, 0.7113, 0.5469, 0.6996, 0.4394, 0.6996, 0.4394, 0.7113, 0.6702, 0.4394, 0.6585, 0.4394, 0.6585, 0.5469, 0.6702, 0.5469, 0.1223, 0.1086, 0.1223, 0.08319, 0.1106, 0.08319, 0.1106, 0.1086, 0.6565, 0.6428, 0.6565, 0.6311, 0.5489, 0.6311, 0.5489, 0.6428, 0.09489, 0.0147, 0.08319, 0.0147, 0.08319, 0.0264, 0.09489, 0.0264, 0.6291, 0.2182, 0.6291, 0.1106, 0.6174, 0.1106, 0.6174, 0.2182, 0.4374, 0.6154, 0.4374, 0.6037, 0.3298, 0.6037, 0.3298, 0.6154, 0.1634, 0.1086, 0.1634, 0.08319, 0.1517, 0.08319, 0.1517, 0.1086, 0.5606, 0.4374, 0.5606, 0.3298, 0.5489, 0.3298, 0.5489, 0.4374, 0.1086, 0.001001, 0.09689, 0.001001, 0.09689, 0.0127, 0.1086, 0.0127, 0.09489, 0.001001, 0.08319, 0.001001, 0.08319, 0.0127, 0.09489, 0.0127, 0.2182, 0.5606, 0.2182, 0.5489, 0.1106, 0.5489, 0.1106, 0.5606, 0.08119, 0.0421, 0.06949, 0.0421, 0.06949, 0.05379, 0.08119, 0.05379, 0.5606, 0.1106, 0.5489, 0.1106, 0.5489, 0.2182, 0.5606, 0.2182, 0.4394, 0.5606, 0.5469, 0.5606, 0.5469, 0.5489, 0.4394, 0.5489, 0.1497, 0.1086, 0.1497, 0.08319, 0.138, 0.08319, 0.138, 0.1086, 0.5606, 0.3278, 0.5606, 0.2202, 0.5489, 0.2202, 0.5489, 0.3278, 0.2202, 0.5606, 0.3278, 0.5606, 0.3278, 0.5489, 0.2202, 0.5489, 0.5743, 0.001001, 0.5489, 0.001001, 0.5489, 0.1086, 0.5743, 0.1086, 0.1908, 0.0264, 0.1908, 0.001001, 0.1791, 0.001001, 0.1791, 0.0264, 0.3278, 0.5469, 0.3278, 0.5215, 0.2202, 0.5215, 0.2202, 0.5469, 0.1771, 0.0264, 0.1771, 0.001001, 0.1654, 0.001001, 0.1654, 0.0264, 0.5743, 0.3278, 0.5743, 0.2202, 0.5626, 0.2202, 0.5626, 0.3278, 0.06749, 0.0421, 0.0558, 0.0421, 0.0558, 0.05379, 0.06749, 0.05379, 0.08119, 0.0284, 0.06949, 0.0284, 0.06949, 0.04009, 0.08119, 0.04009, 0.1086, 0.5606, 0.1086, 0.5489, 0.001001, 0.5489, 0.001001, 0.5606, 0.06749, 0.0284, 0.0558, 0.0284, 0.0558, 0.04009, 0.06749, 0.04009, 0.5743, 0.1106, 0.5626, 0.1106, 0.5626, 0.2182, 0.5743, 0.2182, 0.1086, 0.0421, 0.09689, 0.0421, 0.09689, 0.05379, 0.1086, 0.05379, 0.2182, 0.0264, 0.2182, 0.001001, 0.2065, 0.001001, 0.2065, 0.0264, 0.09489, 0.0421, 0.08319, 0.0421, 0.08319, 0.05379, 0.09489, 0.05379, 0.2045, 0.0264, 0.2045, 0.001001, 0.1928, 0.001001, 0.1928, 0.0264, 0.4374, 0.5606, 0.4374, 0.5489, 0.3298, 0.5489, 0.3298, 0.5606, 0.5743, 0.3298, 0.5626, 0.3298, 0.5626, 0.4374, 0.5743, 0.4374, 0.4394, 0.5743, 0.5469, 0.5743, 0.5469, 0.5626, 0.4394, 0.5626, 0.1086, 0.0284, 0.09689, 0.0284, 0.09689, 0.04009, 0.1086, 0.04009, 0.09489, 0.0284, 0.08319, 0.0284, 0.08319, 0.04009, 0.09489, 0.04009, 0.588, 0.3278, 0.588, 0.2202, 0.5763, 0.2202, 0.5763, 0.3278, 0.0264, 0.0147, 0.0147, 0.0147, 0.0147, 0.0264, 0.0264, 0.0264, 0.3298, 0.5743, 0.4374, 0.5743, 0.4374, 0.5626, 0.3298, 0.5626, 0.0127, 0.0147, 0.001001, 0.0147, 0.001001, 0.0264, 0.0127, 0.0264, 0.588, 0.4374, 0.588, 0.3298, 0.5763, 0.3298, 0.5763, 0.4374, 0.2202, 0.5743, 0.3278, 0.5743, 0.3278, 0.5626, 0.2202, 0.5626, 0.588, 0.5743, 0.588, 0.4668, 0.5763, 0.4668, 0.5763, 0.5743, 0.0264, 0.001001, 0.0147, 0.001001, 0.0147, 0.0127, 0.0264, 0.0127, 0.2182, 0.5743, 0.2182, 0.5626, 0.1106, 0.5626, 0.1106, 0.5743, 0.588, 0.1106, 0.5763, 0.1106, 0.5763, 0.2182, 0.588, 0.2182, 0.0127, 0.001001, 0.001001, 0.001001, 0.001001, 0.0127, 0.0127, 0.0127, 0.001001, 0.5743, 0.1086, 0.5743, 0.1086, 0.5626, 0.001001, 0.5626, 0.588, 0.1086, 0.588, 0.001001, 0.5763, 0.001001, 0.5763, 0.1086, 0.1908, 0.05379, 0.1908, 0.0284, 0.1791, 0.0284, 0.1791, 0.05379, 0.05379, 0.0147, 0.0421, 0.0147, 0.0421, 0.0264, 0.05379, 0.0264, 0.4394, 0.588, 0.5469, 0.588, 0.5469, 0.5763, 0.4394, 0.5763, 0.6017, 0.1086, 0.6017, 0.001001, 0.59, 0.001001, 0.59, 0.1086, 0.2202, 0.588, 0.3278, 0.588, 0.3278, 0.5763, 0.2202, 0.5763, 0.6017, 0.3278, 0.6017, 0.2202, 0.59, 0.2202, 0.59, 0.3278, 0.1106, 0.588, 0.2182, 0.588, 0.2182, 0.5763, 0.1106, 0.5763, 0.6017, 0.5743, 0.6017, 0.4668, 0.59, 0.4668, 0.59, 0.5743, 0.001001, 0.588, 0.1086, 0.588, 0.1086, 0.5763, 0.001001, 0.5763, 0.6017, 0.2182, 0.6017, 0.1106, 0.59, 0.1106, 0.59, 0.2182, 0.3298, 0.588, 0.4374, 0.588, 0.4374, 0.5763, 0.3298, 0.5763, 0.6017, 0.4374, 0.6017, 0.3298, 0.59, 0.3298, 0.59, 0.4374, 0.2202, 0.6017, 0.3278, 0.6017, 0.3278, 0.59, 0.2202, 0.59, 0.6154, 0.5743, 0.6154, 0.4668, 0.6037, 0.4668, 0.6037, 0.5743, 0.1106, 0.6017, 0.2182, 0.6017, 0.2182, 0.59, 0.1106, 0.59, 0.6154, 0.3278, 0.6154, 0.2202, 0.6037, 0.2202, 0.6037, 0.3278, 0.3298, 0.6017, 0.4374, 0.6017, 0.4374, 0.59, 0.3298, 0.59, 0.6154, 0.4374, 0.6154, 0.3298, 0.6037, 0.3298, 0.6037, 0.4374, 0.001001, 0.6017, 0.1086, 0.6017, 0.1086, 0.59, 0.001001, 0.59, 0.6154, 0.2182, 0.6154, 0.1106, 0.6037, 0.1106, 0.6037, 0.2182, 0.4394, 0.6017, 0.5469, 0.6017, 0.5469, 0.59, 0.4394, 0.59, 0.6154, 0.1086, 0.6154, 0.001001, 0.6037, 0.001001, 0.6037, 0.1086, 0.1106, 0.6154, 0.2182, 0.6154, 0.2182, 0.6037, 0.1106, 0.6037, 0.6291, 0.1086, 0.6291, 0.001001, 0.6174, 0.001001, 0.6174, 0.1086, 0.4394, 0.6154, 0.5469, 0.6154, 0.5469, 0.6037, 0.4394, 0.6037, 0.6291, 0.4668, 0.6174, 0.4668, 0.6174, 0.5743, 0.6291, 0.5743, 0.1086, 0.6154, 0.1086, 0.6037, 0.001001, 0.6037, 0.001001, 0.6154, 0.1771, 0.0284, 0.1654, 0.0284, 0.1654, 0.05379, 0.1771, 0.05379, 0.5743, 0.5743, 0.5743, 0.4668, 0.5489, 0.4668, 0.5489, 0.5743, 0.2182, 0.0284, 0.2065, 0.0284, 0.2065, 0.05379, 0.2182, 0.05379, 0.001001, 0.5469, 0.1086, 0.5469, 0.1086, 0.5215, 0.001001, 0.5215, 0.6291, 0.4648, 0.6291, 0.3572, 0.6174, 0.3572, 0.6174, 0.4648, 0.2202, 0.6154, 0.3278, 0.6154, 0.3278, 0.6037, 0.2202, 0.6037, 0.6291, 0.3552, 0.6291, 0.2476, 0.6174, 0.2476, 0.6174, 0.3552, 0.1106, 0.6291, 0.2182, 0.6291, 0.2182, 0.6174, 0.1106, 0.6174, 0.6428, 0.5743, 0.6428, 0.4668, 0.6311, 0.4668, 0.6311, 0.5743, 0.001001, 0.6291, 0.1086, 0.6291, 0.1086, 0.6174, 0.001001, 0.6174, 0.6428, 0.4648, 0.6428, 0.3572, 0.6311, 0.3572, 0.6311, 0.4648, 0.2202, 0.6291, 0.3278, 0.6291, 0.3278, 0.6174, 0.2202, 0.6174, 0.6428, 0.2182, 0.6428, 0.1106, 0.6311, 0.1106, 0.6311, 0.2182, 0.4394, 0.6291, 0.5469, 0.6291, 0.5469, 0.6174, 0.4394, 0.6174, 0.6428, 0.3278, 0.6428, 0.2202, 0.6311, 0.2202, 0.6311, 0.3278, 0.3298, 0.6291, 0.4374, 0.6291, 0.4374, 0.6174, 0.3298, 0.6174, 0.6428, 0.1086, 0.6428, 0.001001, 0.6311, 0.001001, 0.6311, 0.1086, 0.3298, 0.6428, 0.4374, 0.6428, 0.4374, 0.6311, 0.3298, 0.6311, 0.6565, 0.2182, 0.6565, 0.1106, 0.6448, 0.1106, 0.6448, 0.2182, 0.1106, 0.6428, 0.2182, 0.6428, 0.2182, 0.6311, 0.1106, 0.6311, 0.04009, 0.0147, 0.0284, 0.0147, 0.0284, 0.0264, 0.04009, 0.0264, 0.2045, 0.05379, 0.2045, 0.0284, 0.1928, 0.0284, 0.1928, 0.05379, 0.6565, 0.5743, 0.6565, 0.4668, 0.6448, 0.4668, 0.6448, 0.5743, 0.2202, 0.6428, 0.3278, 0.6428, 0.3278, 0.6311, 0.2202, 0.6311, 0.6565, 0.1086, 0.6565, 0.001001, 0.6448, 0.001001, 0.6448, 0.1086, 0.001001, 0.6428, 0.1086, 0.6428, 0.1086, 0.6311, 0.001001, 0.6311, 0.05379, 0.001001, 0.0421, 0.001001, 0.0421, 0.0127, 0.05379, 0.0127, 0.6565, 0.4648, 0.6565, 0.3572, 0.6448, 0.3572, 0.6448, 0.4648, 0.4394, 0.6428, 0.5469, 0.6428, 0.5469, 0.6311, 0.4394, 0.6311, 0.6565, 0.3278, 0.6565, 0.2202, 0.6448, 0.2202, 0.6448, 0.3278, 0.5489, 0.588, 0.6565, 0.588, 0.6565, 0.5763, 0.5489, 0.5763, 0.04009, 0.001001, 0.0284, 0.001001, 0.0284, 0.0127, 0.04009, 0.0127, 0.6702, 0.1086, 0.6702, 0.001001, 0.6585, 0.001001, 0.6585, 0.1086, 0.1106, 0.273, 0.2182, 0.273, 0.2182, 0.2202, 0.1106, 0.2202, 0.0264, 0.0421, 0.0147, 0.0421, 0.0147, 0.05379, 0.0264, 0.05379, 0.0127, 0.0421, 0.001001, 0.0421, 0.001001, 0.05379, 0.0127, 0.05379, 0.0264, 0.0284, 0.0147, 0.0284, 0.0147, 0.04009, 0.0264, 0.04009, 0.6702, 0.2182, 0.6702, 0.1106, 0.6585, 0.1106, 0.6585, 0.2182, 0.0127, 0.0284, 0.001001, 0.0284, 0.001001, 0.04009, 0.0127, 0.04009, 0.136, 0.001001, 0.1243, 0.001001, 0.1243, 0.0264, 0.136, 0.0264, 0.5489, 0.6291, 0.6565, 0.6291, 0.6565, 0.6174, 0.5489, 0.6174, 0.1908, 0.4374, 0.1801, 0.4374, 0.1908, 0.3856, 0.6702, 0.3278, 0.6702, 0.2202, 0.6585, 0.2202, 0.6585, 0.3278, 0.5489, 0.6154, 0.6565, 0.6154, 0.6565, 0.6037, 0.5489, 0.6037, 0.6702, 0.4374, 0.6702, 0.3298, 0.6585, 0.3298, 0.6585, 0.4374, 0.6565, 0.6017, 0.6565, 0.59, 0.5489, 0.59, 0.5489, 0.6017, 0.05379, 0.0421, 0.0421, 0.0421, 0.0421, 0.05379, 0.05379, 0.05379, 0.5469, 0.3278, 0.5469, 0.2202, 0.5215, 0.2202, 0.5215, 0.3278, 0.3298, 0.6565, 0.4374, 0.6565, 0.4374, 0.6448, 0.3298, 0.6448, 0.6702, 0.6565, 0.6702, 0.5489, 0.6585, 0.5489, 0.6585, 0.6565, 0.1106, 0.6565, 0.2182, 0.6565, 0.2182, 0.6448, 0.1106, 0.6448, 0.04009, 0.0421, 0.0284, 0.0421, 0.0284, 0.05379, 0.04009, 0.05379, 0.6839, 0.2182, 0.6839, 0.1106, 0.6722, 0.1106, 0.6722, 0.2182, 0.05379, 0.0284, 0.0421, 0.0284, 0.0421, 0.04009, 0.05379, 0.04009, 0.001001, 0.6565, 0.1086, 0.6565, 0.1086, 0.6448, 0.001001, 0.6448, 0.6839, 0.001001, 0.6722, 0.001001, 0.6722, 0.1086, 0.6839, 0.1086, 0.04009, 0.0284, 0.0284, 0.0284, 0.0284, 0.04009, 0.04009, 0.04009, 0.1223, 0.0264, 0.1223, 0.001001, 0.1106, 0.001001, 0.1106, 0.0264, 0.5469, 0.6565, 0.5469, 0.6448, 0.4394, 0.6448, 0.4394, 0.6565, 0.6839, 0.3278, 0.6839, 0.2202, 0.6722, 0.2202, 0.6722, 0.3278, 0.2202, 0.6565, 0.3278, 0.6565, 0.3278, 0.6448, 0.2202, 0.6448, 0.6839, 0.4374, 0.6839, 0.3298, 0.6722, 0.3298, 0.6722, 0.4374, 0.5489, 0.6565, 0.6565, 0.6565, 0.6565, 0.6448, 0.5489, 0.6448, 0.6839, 0.6565, 0.6839, 0.5489, 0.6722, 0.5489, 0.6722, 0.6565, 0.001001, 0.6702, 0.1086, 0.6702, 0.1086, 0.6585, 0.001001, 0.6585, 0.1634, 0.0264, 0.1634, 0.001001, 0.1517, 0.001001, 0.1517, 0.0264, 0.1908, 0.1791, 0.1791, 0.1791, 0.1791, 0.1908, 0.1908, 0.1908, 0.6839, 0.4394, 0.6722, 0.4394, 0.6722, 0.5469, 0.6839, 0.5469, 0.1771, 0.1791, 0.1654, 0.1791, 0.1654, 0.1908, 0.1771, 0.1908, 0.1908, 0.1654, 0.1791, 0.1654, 0.1791, 0.1771, 0.1908, 0.1771, 0.1497, 0.001001, 0.138, 0.001001, 0.138, 0.0264, 0.1497, 0.0264, 0.5489, 0.6702, 0.6565, 0.6702, 0.6565, 0.6585, 0.5489, 0.6585, 0.6976, 0.2202, 0.6859, 0.2202, 0.6859, 0.3278, 0.6976, 0.3278, 0.1106, 0.6702, 0.2182, 0.6702, 0.2182, 0.6585, 0.1106, 0.6585, 0.6976, 0.2182, 0.6976, 0.1106, 0.6859, 0.1106, 0.6859, 0.2182, 0.2202, 0.6702, 0.3278, 0.6702, 0.3278, 0.6585, 0.2202, 0.6585, 0.6976, 0.1086, 0.6976, 0.001001, 0.6859, 0.001001, 0.6859, 0.1086, 0.3298, 0.6702, 0.4374, 0.6702, 0.4374, 0.6585, 0.3298, 0.6585, 0.6976, 0.4374, 0.6976, 0.3298, 0.6859, 0.3298, 0.6859, 0.4374, 0.5469, 0.6702, 0.5469, 0.6585, 0.4394, 0.6585, 0.4394, 0.6702, 0.136, 0.0284, 0.1243, 0.0284, 0.1243, 0.05379, 0.136, 0.05379, 0.6976, 0.5469, 0.6976, 0.4394, 0.6859, 0.4394, 0.6859, 0.5469, 0.4394, 0.6839, 0.5469, 0.6839, 0.5469, 0.6722, 0.4394, 0.6722, 0.6976, 0.6565, 0.6976, 0.5489, 0.6859, 0.5489, 0.6859, 0.6565, 0.3298, 0.6839, 0.4374, 0.6839, 0.4374, 0.6722, 0.3298, 0.6722, 0.7113, 0.6565, 0.7113, 0.5489, 0.6996, 0.5489, 0.6996, 0.6565, 0.5489, 0.6839, 0.6565, 0.6839, 0.6565, 0.6722, 0.5489, 0.6722, 0.7113, 0.1086, 0.7113, 0.001001, 0.6996, 0.001001, 0.6996, 0.1086, 0.2202, 0.6839, 0.3278, 0.6839, 0.3278, 0.6722, 0.2202, 0.6722, 0.7113, 0.3278, 0.7113, 0.2202, 0.6996, 0.2202, 0.6996, 0.3278, 0.1106, 0.6839, 0.2182, 0.6839, 0.2182, 0.6722, 0.1106, 0.6722, 0.1223, 0.05379, 0.1223, 0.0284, 0.1106, 0.0284, 0.1106, 0.05379, 0.1771, 0.1654, 0.1654, 0.1654, 0.1654, 0.1771, 0.1771, 0.1771, 0.2182, 0.1791, 0.2065, 0.1791, 0.2065, 0.1908, 0.2182, 0.1908, 0.2045, 0.1791, 0.1928, 0.1791, 0.1928, 0.1908, 0.2045, 0.1908, 0.1634, 0.0284, 0.1517, 0.0284, 0.1517, 0.05379, 0.1634, 0.05379, 0.7113, 0.2182, 0.7113, 0.1106, 0.6996, 0.1106, 0.6996, 0.2182, 0.001001, 0.6839, 0.1086, 0.6839, 0.1086, 0.6722, 0.001001, 0.6722, 0.7113, 0.5469, 0.7113, 0.4394, 0.6996, 0.4394, 0.6996, 0.5469, 0.2182, 0.1654, 0.2065, 0.1654, 0.2065, 0.1771, 0.2182, 0.1771, 0.2045, 0.1654, 0.1928, 0.1654, 0.1928, 0.1771, 0.2045, 0.1771, 0.1908, 0.2065, 0.1791, 0.2065, 0.1791, 0.2182, 0.1908, 0.2182, 0.1497, 0.0284, 0.138, 0.0284, 0.138, 0.05379, 0.1497, 0.05379, 0.001001, 0.6976, 0.1086, 0.6976, 0.1086, 0.6859, 0.001001, 0.6859, 0.7113, 0.4374, 0.7113, 0.3298, 0.6996, 0.3298, 0.6996, 0.4374, 0.1106, 0.6976, 0.2182, 0.6976, 0.2182, 0.6859, 0.1106, 0.6859, 0.08119, 0.1654, 0.06949, 0.1654, 0.06949, 0.1908, 0.08119, 0.1908, 0.725, 0.5469, 0.725, 0.4394, 0.7133, 0.4394, 0.7133, 0.5469, 0.2202, 0.6976, 0.3278, 0.6976, 0.3278, 0.6859, 0.2202, 0.6859, 0.725, 0.1086, 0.725, 0.001001, 0.7133, 0.001001, 0.7133, 0.1086, 0.3298, 0.6976, 0.4374, 0.6976, 0.4374, 0.6859, 0.3298, 0.6859, 0.725, 0.4374, 0.725, 0.3298, 0.7133, 0.3298, 0.7133, 0.4374, 0.5469, 0.6976, 0.5469, 0.6859, 0.4394, 0.6859, 0.4394, 0.6976, 0.725, 0.5489, 0.7133, 0.5489, 0.7133, 0.6565, 0.725, 0.6565, 0.5489, 0.6976, 0.6565, 0.6976, 0.6565, 0.6859, 0.5489, 0.6859, 0.725, 0.3278, 0.725, 0.2202, 0.7133, 0.2202, 0.7133, 0.3278, 0.6565, 0.7113, 0.6565, 0.6996, 0.5489, 0.6996, 0.5489, 0.7113, 0.725, 0.1106, 0.7133, 0.1106, 0.7133, 0.2182, 0.725, 0.2182, 0.2182, 0.5469, 0.2182, 0.5215, 0.1106, 0.5215, 0.1106, 0.5469, 0.5469, 0.4374, 0.5469, 0.3298, 0.5215, 0.3298, 0.5215, 0.4374, 0.4374, 0.5469, 0.4374, 0.5215, 0.3298, 0.5215, 0.3298, 0.5469, 0.7387, 0.4374, 0.7387, 0.3298, 0.727, 0.3298, 0.727, 0.4374, 0.3298, 0.7113, 0.4374, 0.7113, 0.4374, 0.6996, 0.3298, 0.6996, 0.7387, 0.2202, 0.727, 0.2202, 0.727, 0.3278, 0.7387, 0.3278, 0.3278, 0.7113, 0.3278, 0.6996, 0.2202, 0.6996, 0.2202, 0.7113, 0.7387, 0.001001, 0.727, 0.001001, 0.727, 0.1086, 0.7387, 0.1086, 0.5469, 0.5469, 0.5469, 0.5215, 0.4394, 0.5215, 0.4394, 0.5469, 0.7387, 0.5489, 0.727, 0.5489, 0.727, 0.6565, 0.7387, 0.6565, 0.1086, 0.7113, 0.1086, 0.6996, 0.001001, 0.6996, 0.001001, 0.7113, 0.7524, 0.4394, 0.7407, 0.4394, 0.7407, 0.5469, 0.7524, 0.5469, 0.3278, 0.725, 0.3278, 0.7133, 0.2202, 0.7133, 0.2202, 0.725, 0.5469, 0.1086, 0.5469, 0.001001, 0.5215, 0.001001, 0.5215, 0.1086, 0.001001, 0.725, 0.1086, 0.725, 0.1086, 0.7133, 0.001001, 0.7133, 0.1771, 0.2065, 0.1654, 0.2065, 0.1654, 0.2182, 0.1771, 0.2182, 0.1908, 0.1928, 0.1791, 0.1928, 0.1791, 0.2045, 0.1908, 0.2045, 0.1771, 0.1928, 0.1654, 0.1928, 0.1654, 0.2045, 0.1771, 0.2045, 0.7524, 0.3278, 0.7524, 0.2202, 0.7407, 0.2202, 0.7407, 0.3278, 0.4374, 0.725, 0.4374, 0.7133, 0.3298, 0.7133, 0.3298, 0.725, 0.7524, 0.3298, 0.7407, 0.3298, 0.7407, 0.4374, 0.7524, 0.4374, 0.5469, 0.4921, 0.5469, 0.4668, 0.4394, 0.4668, 0.4394, 0.4921, 0.06749, 0.1908, 0.06749, 0.1654, 0.0558, 0.1654, 0.0558, 0.1908, 0.5195, 0.1106, 0.4942, 0.1106, 0.4942, 0.2182, 0.5195, 0.2182, 0.1086, 0.1654, 0.09689, 0.1654, 0.09689, 0.1908, 0.1086, 0.1908, 0.3298, 0.5195, 0.4374, 0.5195, 0.4374, 0.4942, 0.3298, 0.4942, 0.09489, 0.1654, 0.08319, 0.1654, 0.08319, 0.1908, 0.09489, 0.1908, 0.4921, 0.4374, 0.4921, 0.3298, 0.4668, 0.3298, 0.4668, 0.4374, 0.2202, 0.5195, 0.3278, 0.5195, 0.3278, 0.4942, 0.2202, 0.4942, 0.08119, 0.1928, 0.06949, 0.1928, 0.06949, 0.2182, 0.08119, 0.2182, 0.4921, 0.1086, 0.4921, 0.001001, 0.4668, 0.001001, 0.4668, 0.1086, 0.06749, 0.1928, 0.0558, 0.1928, 0.0558, 0.2182, 0.06749, 0.2182, 0.2182, 0.4921, 0.2182, 0.4668, 0.1106, 0.4668, 0.1106, 0.4921, 0.1086, 0.2182, 0.1086, 0.1928, 0.09689, 0.1928, 0.09689, 0.2182, 0.4921, 0.1106, 0.4668, 0.1106, 0.4668, 0.2182, 0.4921, 0.2182, 0.4394, 0.7387, 0.5469, 0.7387, 0.5469, 0.727, 0.4394, 0.727, 0.2182, 0.2065, 0.2065, 0.2065, 0.2065, 0.2182, 0.2182, 0.2182, 0.2045, 0.2065, 0.1928, 0.2065, 0.1928, 0.2182, 0.2045, 0.2182, 0.7661, 0.3278, 0.7661, 0.2202, 0.7544, 0.2202, 0.7544, 0.3278, 0.2182, 0.1928, 0.2065, 0.1928, 0.2065, 0.2045, 0.2182, 0.2045, 0.001001, 0.7387, 0.1086, 0.7387, 0.1086, 0.727, 0.001001, 0.727, 0.7661, 0.2182, 0.7661, 0.1106, 0.7544, 0.1106, 0.7544, 0.2182, 0.1106, 0.7387, 0.2182, 0.7387, 0.2182, 0.727, 0.1106, 0.727, 0.2045, 0.1928, 0.1928, 0.1928, 0.1928, 0.2045, 0.2045, 0.2045, 0.136, 0.1791, 0.1243, 0.1791, 0.1243, 0.1908, 0.136, 0.1908, 0.7524, 0.6585, 0.7407, 0.6585, 0.7407, 0.7661, 0.7524, 0.7661, 0.6565, 0.7387, 0.6565, 0.727, 0.5489, 0.727, 0.5489, 0.7387, 0.09489, 0.2182, 0.09489, 0.1928, 0.08319, 0.1928, 0.08319, 0.2182, 0.7387, 0.6585, 0.727, 0.6585, 0.727, 0.7661, 0.7387, 0.7661, 0.1223, 0.1791, 0.1106, 0.1791, 0.1106, 0.1908, 0.1223, 0.1908, 0.001001, 0.7524, 0.1086, 0.7524, 0.1086, 0.7407, 0.001001, 0.7407, 0.7113, 0.6585, 0.6996, 0.6585, 0.6996, 0.7661, 0.7113, 0.7661, 0.0264, 0.1908, 0.0264, 0.1654, 0.0147, 0.1654, 0.0147, 0.1908, 0.3298, 0.7524, 0.4374, 0.7524, 0.4374, 0.7407, 0.3298, 0.7407, 0.136, 0.1654, 0.1243, 0.1654, 0.1243, 0.1771, 0.136, 0.1771, 0.7661, 0.5489, 0.7544, 0.5489, 0.7544, 0.6565, 0.7661, 0.6565, 0.2182, 0.7524, 0.2182, 0.7407, 0.1106, 0.7407, 0.1106, 0.7524, 0.6976, 0.7661, 0.6976, 0.6585, 0.6859, 0.6585, 0.6859, 0.7661, 0.0127, 0.1908, 0.0127, 0.1654, 0.001001, 0.1654, 0.001001, 0.1908, 0.5489, 0.7524, 0.6565, 0.7524, 0.6565, 0.7407, 0.5489, 0.7407, 0.4921, 0.2202, 0.4668, 0.2202, 0.4668, 0.3278, 0.4921, 0.3278, 0.05379, 0.1908, 0.05379, 0.1654, 0.0421, 0.1654, 0.0421, 0.1908, 0.1086, 0.4921, 0.1086, 0.4668, 0.001001, 0.4668, 0.001001, 0.4921, 0.04009, 0.1908, 0.04009, 0.1654, 0.0284, 0.1654, 0.0284, 0.1908, 0.1223, 0.1654, 0.1106, 0.1654, 0.1106, 0.1771, 0.1223, 0.1771, 0.1634, 0.1791, 0.1517, 0.1791, 0.1517, 0.1908, 0.1634, 0.1908, 0.725, 0.6585, 0.7133, 0.6585, 0.7133, 0.7661, 0.725, 0.7661, 0.1497, 0.1791, 0.138, 0.1791, 0.138, 0.1908, 0.1497, 0.1908, 0.5469, 0.7524, 0.5469, 0.7407, 0.4394, 0.7407, 0.4394, 0.7524, 0.1634, 0.1654, 0.1517, 0.1654, 0.1517, 0.1771, 0.1634, 0.1771, 0.0264, 0.2182, 0.0264, 0.1928, 0.0147, 0.1928, 0.0147, 0.2182, 0.1497, 0.1654, 0.138, 0.1654, 0.138, 0.1771, 0.1497, 0.1771, 0.0127, 0.2182, 0.0127, 0.1928, 0.001001, 0.1928, 0.001001, 0.2182, 0.6839, 0.6585, 0.6722, 0.6585, 0.6722, 0.7661, 0.6839, 0.7661, 0.4374, 0.7661, 0.4374, 0.7544, 0.3298, 0.7544, 0.3298, 0.7661, 0.136, 0.2065, 0.1243, 0.2065, 0.1243, 0.2182, 0.136, 0.2182, 0.7661, 0.4374, 0.7661, 0.3298, 0.7544, 0.3298, 0.7544, 0.4374, 0.1223, 0.2065, 0.1106, 0.2065, 0.1106, 0.2182, 0.1223, 0.2182, 0.4394, 0.7661, 0.5469, 0.7661, 0.5469, 0.7544, 0.4394, 0.7544, 0.7661, 0.001001, 0.7544, 0.001001, 0.7544, 0.1086, 0.7661, 0.1086, 0.1086, 0.7661, 0.1086, 0.7544, 0.001001, 0.7544, 0.001001, 0.7661, 0.136, 0.1928, 0.1243, 0.1928, 0.1243, 0.2045, 0.136, 0.2045, 0.05379, 0.2182, 0.05379, 0.1928, 0.0421, 0.1928, 0.0421, 0.2182, 0.7661, 0.5469, 0.7661, 0.4394, 0.7544, 0.4394, 0.7544, 0.5469, 0.1106, 0.7661, 0.2182, 0.7661, 0.2182, 0.7544, 0.1106, 0.7544, 0.7798, 0.4374, 0.7798, 0.3298, 0.7681, 0.3298, 0.7681, 0.4374, 0.2202, 0.7661, 0.3278, 0.7661, 0.3278, 0.7544, 0.2202, 0.7544, 0.7798, 0.3278, 0.7798, 0.2202, 0.7681, 0.2202, 0.7681, 0.3278, 0.5489, 0.7661, 0.6565, 0.7661, 0.6565, 0.7544, 0.5489, 0.7544, 0.7798, 0.5469, 0.7798, 0.4394, 0.7681, 0.4394, 0.7681, 0.5469, 0.2202, 0.9853, 0.3278, 0.9853, 0.3278, 0.9736, 0.2202, 0.9736, 0.7798, 0.6565, 0.7798, 0.5489, 0.7681, 0.5489, 0.7681, 0.6565, 0.4394, 0.7798, 0.5469, 0.7798, 0.5469, 0.7681, 0.4394, 0.7681, 0.7798, 0.2182, 0.7798, 0.1106, 0.7681, 0.1106, 0.7681, 0.2182, 0.3298, 0.7798, 0.4374, 0.7798, 0.4374, 0.7681, 0.3298, 0.7681, 0.7798, 0.7661, 0.7798, 0.6585, 0.7681, 0.6585, 0.7681, 0.7661, 0.1106, 0.7798, 0.2182, 0.7798, 0.2182, 0.7681, 0.1106, 0.7681, 0.7935, 0.4374, 0.7935, 0.3298, 0.7818, 0.3298, 0.7818, 0.4374, 0.001001, 0.7798, 0.1086, 0.7798, 0.1086, 0.7681, 0.001001, 0.7681, 0.7935, 0.3278, 0.7935, 0.2202, 0.7818, 0.2202, 0.7818, 0.3278, 0.2202, 0.7798, 0.3278, 0.7798, 0.3278, 0.7681, 0.2202, 0.7681, 0.7935, 0.2182, 0.7935, 0.1106, 0.7818, 0.1106, 0.7818, 0.2182, 0.5489, 0.7798, 0.6565, 0.7798, 0.6565, 0.7681, 0.5489, 0.7681, 0.7935, 0.5489, 0.7818, 0.5489, 0.7818, 0.6565, 0.7935, 0.6565, 0.7798, 0.7798, 0.7798, 0.7681, 0.6722, 0.7681, 0.6722, 0.7798, 0.04009, 0.1928, 0.0284, 0.1928, 0.0284, 0.2182, 0.04009, 0.2182, 0.4648, 0.1086, 0.4648, 0.001001, 0.4394, 0.001001, 0.4394, 0.1086, 0.08119, 0.1106, 0.06949, 0.1106, 0.06949, 0.136, 0.08119, 0.136, 0.2202, 0.4921, 0.3278, 0.4921, 0.3278, 0.4668, 0.2202, 0.4668, 0.7935, 0.5469, 0.7935, 0.4394, 0.7818, 0.4394, 0.7818, 0.5469, 0.6585, 0.7935, 0.7661, 0.7935, 0.7661, 0.7818, 0.6585, 0.7818, 0.7935, 0.7661, 0.7935, 0.6585, 0.7818, 0.6585, 0.7818, 0.7661, 0.4394, 0.7935, 0.5469, 0.7935, 0.5469, 0.7818, 0.4394, 0.7818, 0.8072, 0.7661, 0.8072, 0.6585, 0.7955, 0.6585, 0.7955, 0.7661, 0.2202, 0.7935, 0.3278, 0.7935, 0.3278, 0.7818, 0.2202, 0.7818, 0.8072, 0.2182, 0.8072, 0.1106, 0.7955, 0.1106, 0.7955, 0.2182, 0.1106, 0.7935, 0.2182, 0.7935, 0.2182, 0.7818, 0.1106, 0.7818, 0.8072, 0.6565, 0.8072, 0.5489, 0.7955, 0.5489, 0.7955, 0.6565, 0.5489, 0.7935, 0.6565, 0.7935, 0.6565, 0.7818, 0.5489, 0.7818, 0.8072, 0.5469, 0.8072, 0.4394, 0.7955, 0.4394, 0.7955, 0.5469, 0.001001, 0.7935, 0.1086, 0.7935, 0.1086, 0.7818, 0.001001, 0.7818, 0.8072, 0.4374, 0.8072, 0.3298, 0.7955, 0.3298, 0.7955, 0.4374, 0.001001, 0.8072, 0.1086, 0.8072, 0.1086, 0.7955, 0.001001, 0.7955, 0.8072, 0.1086, 0.8072, 0.001001, 0.7955, 0.001001, 0.7955, 0.1086, 0.1106, 0.8072, 0.2182, 0.8072, 0.2182, 0.7955, 0.1106, 0.7955, 0.1223, 0.1928, 0.1106, 0.1928, 0.1106, 0.2045, 0.1223, 0.2045, 0.06749, 0.136, 0.06749, 0.1106, 0.0558, 0.1106, 0.0558, 0.136, 0.8072, 0.3278, 0.8072, 0.2202, 0.7955, 0.2202, 0.7955, 0.3278, 0.5489, 0.8072, 0.6565, 0.8072, 0.6565, 0.7955, 0.5489, 0.7955, 0.8209, 0.3278, 0.8209, 0.2202, 0.8092, 0.2202, 0.8092, 0.3278, 0.2202, 0.8072, 0.3278, 0.8072, 0.3278, 0.7955, 0.2202, 0.7955, 0.1634, 0.2065, 0.1517, 0.2065, 0.1517, 0.2182, 0.1634, 0.2182, 0.8209, 0.4374, 0.8209, 0.3298, 0.8092, 0.3298, 0.8092, 0.4374, 0.4394, 0.8072, 0.5469, 0.8072, 0.5469, 0.7955, 0.4394, 0.7955, 0.8209, 0.2182, 0.8209, 0.1106, 0.8092, 0.1106, 0.8092, 0.2182, 0.3298, 0.8072, 0.4374, 0.8072, 0.4374, 0.7955, 0.3298, 0.7955, 0.1497, 0.2065, 0.138, 0.2065, 0.138, 0.2182, 0.1497, 0.2182, 0.0264, 0.4374, 0.0157, 0.4374, 0.0264, 0.3856, 0.1634, 0.1928, 0.1517, 0.1928, 0.1517, 0.2045, 0.1634, 0.2045, 0.1497, 0.1928, 0.138, 0.1928, 0.138, 0.2045, 0.1497, 0.2045, 0.1086, 0.1106, 0.09689, 0.1106, 0.09689, 0.136, 0.1086, 0.136, 0.8209, 0.5489, 0.8092, 0.5489, 0.8092, 0.6565, 0.8209, 0.6565, 0.7661, 0.8072, 0.7661, 0.7955, 0.6585, 0.7955, 0.6585, 0.8072, 0.4648, 0.2182, 0.4648, 0.1106, 0.4394, 0.1106, 0.4394, 0.2182, 0.3298, 0.4921, 0.4374, 0.4921, 0.4374, 0.4394, 0.3298, 0.4394, 0.1908, 0.1243, 0.1791, 0.1243, 0.1791, 0.136, 0.1908, 0.136, 0.1771, 0.1243, 0.1654, 0.1243, 0.1654, 0.136, 0.1771, 0.136, 0.09489, 0.136, 0.09489, 0.1106, 0.08319, 0.1106, 0.08319, 0.136, 0.0127, 0.4374, 0.0127, 0.3856, 0.002002, 0.4374, 0.8209, 0.5469, 0.8209, 0.4394, 0.8092, 0.4394, 0.8092, 0.5469, 0.3298, 0.8209, 0.4374, 0.8209, 0.4374, 0.8092, 0.3298, 0.8092, 0.8209, 0.7661, 0.8209, 0.6585, 0.8092, 0.6585, 0.8092, 0.7661, 0.4394, 0.8209, 0.5469, 0.8209, 0.5469, 0.8092, 0.4394, 0.8092, 0.8346, 0.3278, 0.8346, 0.2202, 0.8229, 0.2202, 0.8229, 0.3278, 0.08119, 0.1634, 0.08119, 0.138, 0.06949, 0.138, 0.06949, 0.1634, 0.1908, 0.1106, 0.1791, 0.1106, 0.1791, 0.1223, 0.1908, 0.1223, 0.3278, 0.8209, 0.3278, 0.8092, 0.2202, 0.8092, 0.2202, 0.8209, 0.1771, 0.1106, 0.1654, 0.1106, 0.1654, 0.1223, 0.1771, 0.1223, 0.2182, 0.1243, 0.2065, 0.1243, 0.2065, 0.136, 0.2182, 0.136, 0.06749, 0.138, 0.0558, 0.138, 0.0558, 0.1634, 0.06749, 0.1634, 0.8346, 0.4374, 0.8346, 0.3298, 0.8229, 0.3298, 0.8229, 0.4374, 0.2182, 0.8209, 0.2182, 0.8092, 0.1106, 0.8092, 0.1106, 0.8209, 0.8346, 0.2182, 0.8346, 0.1106, 0.8229, 0.1106, 0.8229, 0.2182, 0.6585, 0.8209, 0.7661, 0.8209, 0.7661, 0.8092, 0.6585, 0.8092, 0.8346, 0.6565, 0.8346, 0.5489, 0.8229, 0.5489, 0.8229, 0.6565, 0.5489, 0.8209, 0.6565, 0.8209, 0.6565, 0.8092, 0.5489, 0.8092, 0.8346, 0.5469, 0.8346, 0.4394, 0.8229, 0.4394, 0.8229, 0.5469, 0.1086, 0.138, 0.09689, 0.138, 0.09689, 0.1634, 0.1086, 0.1634, 0.5489, 0.8346, 0.6565, 0.8346, 0.6565, 0.8229, 0.5489, 0.8229, 0.8346, 0.1086, 0.8346, 0.001001, 0.8229, 0.001001, 0.8229, 0.1086, 0.6585, 0.8346, 0.7661, 0.8346, 0.7661, 0.8229, 0.6585, 0.8229, 0.8346, 0.7661, 0.8346, 0.6585, 0.8229, 0.6585, 0.8229, 0.7661, 0.1106, 0.8346, 0.2182, 0.8346, 0.2182, 0.8229, 0.1106, 0.8229, 0.8483, 0.2182, 0.8483, 0.1106, 0.8366, 0.1106, 0.8366, 0.2182, 0.2202, 0.8346, 0.3278, 0.8346, 0.3278, 0.8229, 0.2202, 0.8229, 0.8483, 0.3278, 0.8483, 0.2202, 0.8366, 0.2202, 0.8366, 0.3278, 0.3298, 0.8346, 0.4374, 0.8346, 0.4374, 0.8229, 0.3298, 0.8229, 0.2045, 0.1243, 0.1928, 0.1243, 0.1928, 0.136, 0.2045, 0.136, 0.2182, 0.1106, 0.2065, 0.1106, 0.2065, 0.1223, 0.2182, 0.1223, 0.09489, 0.138, 0.08319, 0.138, 0.08319, 0.1634, 0.09489, 0.1634, 0.8483, 0.7661, 0.8483, 0.6585, 0.8366, 0.6585, 0.8366, 0.7661, 0.4394, 0.8346, 0.5469, 0.8346, 0.5469, 0.8229, 0.4394, 0.8229, 0.8483, 0.5469, 0.8483, 0.4394, 0.8366, 0.4394, 0.8366, 0.5469, 0.2045, 0.1106, 0.1928, 0.1106, 0.1928, 0.1223, 0.2045, 0.1223, 0.1908, 0.1517, 0.1791, 0.1517, 0.1791, 0.1634, 0.1908, 0.1634, 0.1771, 0.1517, 0.1654, 0.1517, 0.1654, 0.1634, 0.1771, 0.1634, 0.0264, 0.1106, 0.0147, 0.1106, 0.0147, 0.136, 0.0264, 0.136, 0.001001, 0.8346, 0.1086, 0.8346, 0.1086, 0.8229, 0.001001, 0.8229, 0.8483, 0.6565, 0.8483, 0.5489, 0.8366, 0.5489, 0.8366, 0.6565, 0.3298, 0.8483, 0.4374, 0.8483, 0.4374, 0.8366, 0.3298, 0.8366, 0.0127, 0.1106, 0.001001, 0.1106, 0.001001, 0.136, 0.0127, 0.136, 0.8483, 0.4374, 0.8483, 0.3298, 0.8366, 0.3298, 0.8366, 0.4374, 0.4394, 0.8483, 0.5469, 0.8483, 0.5469, 0.8366, 0.4394, 0.8366, 0.8483, 0.1086, 0.8483, 0.001001, 0.8366, 0.001001, 0.8366, 0.1086, 0.2202, 0.8483, 0.3278, 0.8483, 0.3278, 0.8366, 0.2202, 0.8366, 0.862, 0.1086, 0.862, 0.001001, 0.8503, 0.001001, 0.8503, 0.1086, 0.6565, 0.8483, 0.6565, 0.8366, 0.5489, 0.8366, 0.5489, 0.8483, 0.862, 0.1106, 0.8503, 0.1106, 0.8503, 0.2182, 0.862, 0.2182, 0.1106, 0.8483, 0.2182, 0.8483, 0.2182, 0.8366, 0.1106, 0.8366, 0.862, 0.4374, 0.862, 0.3298, 0.8503, 0.3298, 0.8503, 0.4374, 0.1086, 0.8483, 0.1086, 0.8366, 0.001001, 0.8366, 0.001001, 0.8483, 0.862, 0.6585, 0.8503, 0.6585, 0.8503, 0.7661, 0.862, 0.7661, 0.2182, 0.4648, 0.2182, 0.4394, 0.1106, 0.4394, 0.1106, 0.4648, 0.4648, 0.4374, 0.4648, 0.3298, 0.4394, 0.3298, 0.4394, 0.4374, 0.3278, 0.4648, 0.3278, 0.4394, 0.2202, 0.4394, 0.2202, 0.4648, 0.862, 0.5469, 0.862, 0.4394, 0.8503, 0.4394, 0.8503, 0.5469, 0.2202, 0.862, 0.3278, 0.862, 0.3278, 0.8503, 0.2202, 0.8503, 0.862, 0.2202, 0.8503, 0.2202, 0.8503, 0.3278, 0.862, 0.3278, 0.6565, 0.862, 0.6565, 0.8503, 0.5489, 0.8503, 0.5489, 0.862, 0.8072, 0.7681, 0.7955, 0.7681, 0.7955, 0.8757, 0.8072, 0.8757, 0.1086, 0.4648, 0.1086, 0.4394, 0.001001, 0.4394, 0.001001, 0.4648, 0.8346, 0.7681, 0.8229, 0.7681, 0.8229, 0.8757, 0.8346, 0.8757, 0.7661, 0.862, 0.7661, 0.8503, 0.6585, 0.8503, 0.6585, 0.862, 0.8757, 0.1106, 0.864, 0.1106, 0.864, 0.2182, 0.8757, 0.2182, 0.5469, 0.862, 0.5469, 0.8503, 0.4394, 0.8503, 0.4394, 0.862, 0.4648, 0.3278, 0.4648, 0.2202, 0.4394, 0.2202, 0.4394, 0.3278, 0.1908, 0.138, 0.1791, 0.138, 0.1791, 0.1497, 0.1908, 0.1497, 0.3278, 0.4374, 0.3278, 0.3846, 0.2202, 0.3846, 0.2202, 0.4374, 0.8757, 0.3278, 0.8757, 0.2202, 0.864, 0.2202, 0.864, 0.3278, 0.001001, 0.862, 0.1086, 0.862, 0.1086, 0.8503, 0.001001, 0.8503, 0.8757, 0.5469, 0.8757, 0.4394, 0.864, 0.4394, 0.864, 0.5469, 0.2202, 0.8757, 0.3278, 0.8757, 0.3278, 0.864, 0.2202, 0.864, 0.1771, 0.138, 0.1654, 0.138, 0.1654, 0.1497, 0.1771, 0.1497, 0.8483, 0.7681, 0.8366, 0.7681, 0.8366, 0.8757, 0.8483, 0.8757, 0.5489, 0.8757, 0.6565, 0.8757, 0.6565, 0.864, 0.5489, 0.864, 0.1664, 0.4374, 0.1771, 0.4374, 0.1771, 0.3856, 0.8209, 0.8757, 0.8209, 0.7681, 0.8092, 0.7681, 0.8092, 0.8757, 0.001001, 0.8757, 0.1086, 0.8757, 0.1086, 0.864, 0.001001, 0.864, 0.2182, 0.1517, 0.2065, 0.1517, 0.2065, 0.1634, 0.2182, 0.1634, 0.862, 0.7681, 0.8503, 0.7681, 0.8503, 0.8757, 0.862, 0.8757, 0.1106, 0.8757, 0.2182, 0.8757, 0.2182, 0.864, 0.1106, 0.864, 0.8757, 0.7661, 0.8757, 0.6585, 0.864, 0.6585, 0.864, 0.7661, 0.4394, 0.8757, 0.5469, 0.8757, 0.5469, 0.864, 0.4394, 0.864, 0.8757, 0.1086, 0.8757, 0.001001, 0.864, 0.001001, 0.864, 0.1086, 0.2045, 0.1517, 0.1928, 0.1517, 0.1928, 0.1634, 0.2045, 0.1634, 0.2182, 0.138, 0.2065, 0.138, 0.2065, 0.1497, 0.2182, 0.1497, 0.3298, 0.8757, 0.4374, 0.8757, 0.4374, 0.864, 0.3298, 0.864, 0.8757, 0.6565, 0.8757, 0.5489, 0.864, 0.5489, 0.864, 0.6565, 0.6585, 0.8757, 0.7661, 0.8757, 0.7661, 0.864, 0.6585, 0.864, 0.8757, 0.8757, 0.8757, 0.7681, 0.864, 0.7681, 0.864, 0.8757, 0.2045, 0.138, 0.1928, 0.138, 0.1928, 0.1497, 0.2045, 0.1497, 0.5489, 0.8894, 0.6565, 0.8894, 0.6565, 0.8777, 0.5489, 0.8777, 0.8894, 0.8757, 0.8894, 0.7681, 0.8777, 0.7681, 0.8777, 0.8757, 0.136, 0.1243, 0.1243, 0.1243, 0.1243, 0.136, 0.136, 0.136, 0.2202, 0.8894, 0.3278, 0.8894, 0.3278, 0.8777, 0.2202, 0.8777, 0.8894, 0.2182, 0.8894, 0.1106, 0.8777, 0.1106, 0.8777, 0.2182, 0.1223, 0.1243, 0.1106, 0.1243, 0.1106, 0.136, 0.1223, 0.136, 0.1106, 0.8894, 0.2182, 0.8894, 0.2182, 0.8777, 0.1106, 0.8777, 0.8894, 0.1086, 0.8894, 0.001001, 0.8777, 0.001001, 0.8777, 0.1086, 0.6585, 0.8894, 0.7661, 0.8894, 0.7661, 0.8777, 0.6585, 0.8777, 0.8894, 0.3278, 0.8894, 0.2202, 0.8777, 0.2202, 0.8777, 0.3278, 0.001001, 0.8894, 0.1086, 0.8894, 0.1086, 0.8777, 0.001001, 0.8777, 0.136, 0.1106, 0.1243, 0.1106, 0.1243, 0.1223, 0.136, 0.1223, 0.1223, 0.1106, 0.1106, 0.1106, 0.1106, 0.1223, 0.1223, 0.1223, 0.8894, 0.4374, 0.8894, 0.3298, 0.8777, 0.3298, 0.8777, 0.4374, 0.8757, 0.8894, 0.8757, 0.8777, 0.7681, 0.8777, 0.7681, 0.8894, 0.8894, 0.4394, 0.8777, 0.4394, 0.8777, 0.5469, 0.8894, 0.5469, 0.2182, 0.4374, 0.2182, 0.3856, 0.2075, 0.4374, 0.5469, 0.8894, 0.5469, 0.8777, 0.4394, 0.8777, 0.4394, 0.8894, 0.8894, 0.6585, 0.8777, 0.6585, 0.8777, 0.7661, 0.8894, 0.7661, 0.3298, 0.8894, 0.4374, 0.8894, 0.4374, 0.8777, 0.3298, 0.8777, 0.8894, 0.6565, 0.8894, 0.5489, 0.8777, 0.5489, 0.8777, 0.6565, 0.3298, 0.9031, 0.4374, 0.9031, 0.4374, 0.8914, 0.3298, 0.8914, 0.9031, 0.4374, 0.9031, 0.3298, 0.8914, 0.3298, 0.8914, 0.4374, 0.2202, 0.9031, 0.3278, 0.9031, 0.3278, 0.8914, 0.2202, 0.8914, 0.1634, 0.1243, 0.1517, 0.1243, 0.1517, 0.136, 0.1634, 0.136, 0.1497, 0.1243, 0.138, 0.1243, 0.138, 0.136, 0.1497, 0.136, 0.1634, 0.1106, 0.1517, 0.1106, 0.1517, 0.1223, 0.1634, 0.1223, 0.9031, 0.1086, 0.9031, 0.001001, 0.8914, 0.001001, 0.8914, 0.1086, 0.7661, 0.9031, 0.7661, 0.8914, 0.6585, 0.8914, 0.6585, 0.9031, 0.9031, 0.1106, 0.8914, 0.1106, 0.8914, 0.2182, 0.9031, 0.2182, 0.1634, 0.4374, 0.1634, 0.3846, 0.0558, 0.3846, 0.0558, 0.4374, 0.05379, 0.136, 0.05379, 0.1106, 0.0421, 0.1106, 0.0421, 0.136, 0.4374, 0.2202, 0.3846, 0.2202, 0.3846, 0.3278, 0.4374, 0.3278, 0.7681, 0.9031, 0.8757, 0.9031, 0.8757, 0.8914, 0.7681, 0.8914, 0.4374, 0.2182, 0.4374, 0.1106, 0.3846, 0.1106, 0.3846, 0.2182, 0.04009, 0.1106, 0.0284, 0.1106, 0.0284, 0.136, 0.04009, 0.136, 0.3298, 0.4374, 0.4374, 0.4374, 0.4374, 0.3846, 0.3298, 0.3846, 0.4374, 0.1086, 0.4374, 0.001001, 0.3846, 0.001001, 0.3846, 0.1086, 0.0264, 0.138, 0.0147, 0.138, 0.0147, 0.1634, 0.0264, 0.1634, 0.3298, 0.3826, 0.4374, 0.3826, 0.4374, 0.3298, 0.3298, 0.3298, 0.1086, 0.0568, 0.09789, 0.1086, 0.1086, 0.1086, 0.3826, 0.001001, 0.3298, 0.001001, 0.3298, 0.1086, 0.3826, 0.1086, 0.0127, 0.1634, 0.0127, 0.138, 0.001001, 0.138, 0.001001, 0.1634, 0.3278, 0.3826, 0.3278, 0.3298, 0.2202, 0.3298, 0.2202, 0.3826, 0.9031, 0.7661, 0.9031, 0.6585, 0.8914, 0.6585, 0.8914, 0.7661, 0.1497, 0.1106, 0.138, 0.1106, 0.138, 0.1223, 0.1497, 0.1223, 0.136, 0.1517, 0.1243, 0.1517, 0.1243, 0.1634, 0.136, 0.1634, 0.5489, 0.9168, 0.6565, 0.9168, 0.6565, 0.9051, 0.5489, 0.9051, 0.9168, 0.6585, 0.9051, 0.6585, 0.9051, 0.7661, 0.9168, 0.7661, 0.3298, 0.9168, 0.4374, 0.9168, 0.4374, 0.9051, 0.3298, 0.9051, 0.9168, 0.8757, 0.9168, 0.7681, 0.9051, 0.7681, 0.9051, 0.8757, 0.1106, 0.9168, 0.2182, 0.9168, 0.2182, 0.9051, 0.1106, 0.9051, 0.3826, 0.2202, 0.3298, 0.2202, 0.3298, 0.3278, 0.3826, 0.3278, 0.1223, 0.1517, 0.1106, 0.1517, 0.1106, 0.1634, 0.1223, 0.1634, 0.5469, 0.9168, 0.5469, 0.9051, 0.4394, 0.9051, 0.4394, 0.9168, 0.9168, 0.1106, 0.9051, 0.1106, 0.9051, 0.2182, 0.9168, 0.2182, 0.3278, 0.9168, 0.3278, 0.9051, 0.2202, 0.9051, 0.2202, 0.9168, 0.9168, 0.2202, 0.9051, 0.2202, 0.9051, 0.3278, 0.9168, 0.3278, 0.1938, 0.4374, 0.2045, 0.3856, 0.2045, 0.4374, 0.7681, 0.9168, 0.8757, 0.9168, 0.8757, 0.9051, 0.7681, 0.9051, 0.9168, 0.3298, 0.9051, 0.3298, 0.9051, 0.4374, 0.9168, 0.4374, 0.05379, 0.4374, 0.05379, 0.3856, 0.0431, 0.4374, 0.6585, 0.9168, 0.7661, 0.9168, 0.7661, 0.9051, 0.6585, 0.9051, 0.136, 0.138, 0.1243, 0.138, 0.1243, 0.1497, 0.136, 0.1497, 0.9168, 0.001001, 0.9051, 0.001001, 0.9051, 0.1086, 0.9168, 0.1086, 0.6565, 0.9305, 0.6565, 0.9188, 0.5489, 0.9188, 0.5489, 0.9305, 0.9168, 0.6565, 0.9168, 0.5489, 0.9051, 0.5489, 0.9051, 0.6565, 0.5469, 0.9305, 0.5469, 0.9188, 0.4394, 0.9188, 0.4394, 0.9305, 0.9168, 0.5469, 0.9168, 0.4394, 0.9051, 0.4394, 0.9051, 0.5469, 0.2182, 0.3826, 0.2182, 0.3298, 0.1106, 0.3298, 0.1106, 0.3826, 0.05379, 0.1634, 0.05379, 0.138, 0.0421, 0.138, 0.0421, 0.1634, 0.3826, 0.1106, 0.3298, 0.1106, 0.3298, 0.2182, 0.3826, 0.2182, 0.04009, 0.4374, 0.0294, 0.4374, 0.04009, 0.3856, 0.1223, 0.138, 0.1106, 0.138, 0.1106, 0.1497, 0.1223, 0.1497, 0.1634, 0.1517, 0.1517, 0.1517, 0.1517, 0.1634, 0.1634, 0.1634, 0.8757, 0.9305, 0.8757, 0.9188, 0.7681, 0.9188, 0.7681, 0.9305, 0.1497, 0.1517, 0.138, 0.1517, 0.138, 0.1634, 0.1497, 0.1634, 0.9305, 0.7681, 0.9188, 0.7681, 0.9188, 0.8757, 0.9305, 0.8757, 0.1634, 0.138, 0.1517, 0.138, 0.1517, 0.1497, 0.1634, 0.1497, 0.08419, 0.1086, 0.09489, 0.1086, 0.09489, 0.0568, 0.1497, 0.138, 0.138, 0.138, 0.138, 0.1497, 0.1497, 0.1497, 0.4374, 0.9305, 0.4374, 0.9188, 0.3298, 0.9188, 0.3298, 0.9305, 0.9305, 0.2202, 0.9188, 0.2202, 0.9188, 0.3278, 0.9305, 0.3278, 0.3278, 0.9305, 0.3278, 0.9188, 0.2202, 0.9188, 0.2202, 0.9305, 0.09389, 0.0558, 0.08319, 0.1076, 0.08319, 0.0558, 0.9305, 0.5469, 0.9305, 0.4394, 0.9188, 0.4394, 0.9188, 0.5469, 0.1908, 0.06949, 0.1791, 0.06949, 0.1791, 0.08119, 0.1908, 0.08119, 0.1106, 0.9305, 0.2182, 0.9305, 0.2182, 0.9188, 0.1106, 0.9188, 0.9305, 0.3298, 0.9188, 0.3298, 0.9188, 0.4374, 0.9305, 0.4374, 0.1086, 0.9305, 0.1086, 0.9188, 0.001001, 0.9188, 0.001001, 0.9305, 0.1771, 0.06949, 0.1654, 0.06949, 0.1654, 0.08119, 0.1771, 0.08119, 0.0705, 0.1086, 0.08119, 0.0568, 0.08119, 0.1086, 0.9305, 0.7661, 0.9305, 0.6585, 0.9188, 0.6585, 0.9188, 0.7661, 0.5489, 0.9442, 0.6565, 0.9442, 0.6565, 0.9325, 0.5489, 0.9325, 0.9305, 0.2182, 0.9305, 0.1106, 0.9188, 0.1106, 0.9188, 0.2182, 0.7681, 0.9442, 0.8757, 0.9442, 0.8757, 0.9325, 0.7681, 0.9325, 0.9305, 0.6565, 0.9305, 0.5489, 0.9188, 0.5489, 0.9188, 0.6565, 0.001001, 0.9442, 0.1086, 0.9442, 0.1086, 0.9325, 0.001001, 0.9325, 0.9442, 0.6565, 0.9442, 0.5489, 0.9325, 0.5489, 0.9325, 0.6565, 0.4394, 0.9442, 0.5469, 0.9442, 0.5469, 0.9325, 0.4394, 0.9325, 0.9442, 0.4374, 0.9442, 0.3298, 0.9325, 0.3298, 0.9325, 0.4374, 0.6585, 0.9442, 0.7661, 0.9442, 0.7661, 0.9325, 0.6585, 0.9325, 0.9442, 0.8757, 0.9442, 0.7681, 0.9325, 0.7681, 0.9325, 0.8757, 0.3298, 0.9442, 0.4374, 0.9442, 0.4374, 0.9325, 0.3298, 0.9325, 0.9442, 0.7661, 0.9442, 0.6585, 0.9325, 0.6585, 0.9325, 0.7661, 0.2202, 0.9442, 0.3278, 0.9442, 0.3278, 0.9325, 0.2202, 0.9325, 0.05379, 0.3826, 0.05379, 0.275, 0.001001, 0.275, 0.001001, 0.3826, 0.1106, 0.9442, 0.2182, 0.9442, 0.2182, 0.9325, 0.1106, 0.9325, 0.9442, 0.2182, 0.9442, 0.1106, 0.9325, 0.1106, 0.9325, 0.2182, 0.3298, 0.9579, 0.4374, 0.9579, 0.4374, 0.9462, 0.3298, 0.9462, 0.9442, 0.1086, 0.9442, 0.001001, 0.9325, 0.001001, 0.9325, 0.1086, 0.2202, 0.9579, 0.3278, 0.9579, 0.3278, 0.9462, 0.2202, 0.9462, 0.9442, 0.4394, 0.9325, 0.4394, 0.9325, 0.5469, 0.9442, 0.5469, 0.5469, 0.9579, 0.5469, 0.9462, 0.4394, 0.9462, 0.4394, 0.9579, 0.09689, 0.0558, 0.1076, 0.0558, 0.09689, 0.1076, 0.1086, 0.3826, 0.1086, 0.275, 0.0558, 0.275, 0.0558, 0.3826, 0.04009, 0.138, 0.0284, 0.138, 0.0284, 0.1634, 0.04009, 0.1634, 0.1106, 0.3278, 0.2182, 0.3278, 0.2182, 0.275, 0.1106, 0.275, 0.9579, 0.3278, 0.9579, 0.2202, 0.9462, 0.2202, 0.9462, 0.3278, 0.6585, 0.9579, 0.7661, 0.9579, 0.7661, 0.9462, 0.6585, 0.9462, 0.9579, 0.8757, 0.9579, 0.7681, 0.9462, 0.7681, 0.9462, 0.8757, 0.7681, 0.9579, 0.8757, 0.9579, 0.8757, 0.9462, 0.7681, 0.9462, 0.9579, 0.6565, 0.9579, 0.5489, 0.9462, 0.5489, 0.9462, 0.6565, 0.5489, 0.9579, 0.6565, 0.9579, 0.6565, 0.9462, 0.5489, 0.9462, 0.9579, 0.2182, 0.9579, 0.1106, 0.9462, 0.1106, 0.9462, 0.2182, 0.001001, 0.9579, 0.1086, 0.9579, 0.1086, 0.9462, 0.001001, 0.9462, 0.9579, 0.7661, 0.9579, 0.6585, 0.9462, 0.6585, 0.9462, 0.7661, 0.001001, 0.9716, 0.1086, 0.9716, 0.1086, 0.9599, 0.001001, 0.9599, 0.9579, 0.001001, 0.9462, 0.001001, 0.9462, 0.1086, 0.9579, 0.1086, 0.1106, 0.9716, 0.2182, 0.9716, 0.2182, 0.9599, 0.1106, 0.9599, 0.9579, 0.5469, 0.9579, 0.4394, 0.9462, 0.4394, 0.9462, 0.5469, 0.5489, 0.9716, 0.6565, 0.9716, 0.6565, 0.9599, 0.5489, 0.9599, 0.9716, 0.5469, 0.9716, 0.4394, 0.9599, 0.4394, 0.9599, 0.5469, 0.7681, 0.9716, 0.8757, 0.9716, 0.8757, 0.9599, 0.7681, 0.9599, 0.1908, 0.0558, 0.1791, 0.0558, 0.1791, 0.06749, 0.1908, 0.06749, 0.9716, 0.6565, 0.9716, 0.5489, 0.9599, 0.5489, 0.9599, 0.6565, 0.0568, 0.1086, 0.06749, 0.1086, 0.06749, 0.0568, 0.3278, 0.3278, 0.3278, 0.275, 0.2202, 0.275, 0.2202, 0.3278, 0.9716, 0.4374, 0.9716, 0.3298, 0.9599, 0.3298, 0.9599, 0.4374, 0.4394, 0.9716, 0.5469, 0.9716, 0.5469, 0.9599, 0.4394, 0.9599, 0.9716, 0.2182, 0.9716, 0.1106, 0.9599, 0.1106, 0.9599, 0.2182, 0.1771, 0.0558, 0.1654, 0.0558, 0.1654, 0.06749, 0.1771, 0.06749, 0.2182, 0.06949, 0.2065, 0.06949, 0.2065, 0.08119, 0.2182, 0.08119, 0.2202, 0.9716, 0.3278, 0.9716, 0.3278, 0.9599, 0.2202, 0.9599, 0.06649, 0.0558, 0.0558, 0.1076, 0.0558, 0.0558, 0.06949, 0.0558, 0.06949, 0.1076, 0.08019, 0.0558, 0.9716, 0.7661, 0.9716, 0.6585, 0.9599, 0.6585, 0.9599, 0.7661, 0.6585, 0.9716, 0.7661, 0.9716, 0.7661, 0.9599, 0.6585, 0.9599, 0.9716, 0.3278, 0.9716, 0.2202, 0.9599, 0.2202, 0.9599, 0.3278, 0.0284, 0.3846, 0.03909, 0.3846, 0.0284, 0.4364, 0.05279, 0.3846, 0.0421, 0.3846, 0.0421, 0.4364, 0.8777, 0.8894, 0.9853, 0.8894, 0.9853, 0.8777, 0.8777, 0.8777, 0.9716, 0.1086, 0.9716, 0.001001, 0.9599, 0.001001, 0.9599, 0.1086, 0.8777, 0.9442, 0.9853, 0.9442, 0.9853, 0.9325, 0.8777, 0.9325, 0.9716, 0.8757, 0.9716, 0.7681, 0.9599, 0.7681, 0.9599, 0.8757, 0.2045, 0.06949, 0.1928, 0.06949, 0.1928, 0.08119, 0.2045, 0.08119, 0.0117, 0.3846, 0.001001, 0.3846, 0.001001, 0.4364, 0.0254, 0.3846, 0.0147, 0.4364, 0.0147, 0.3846, 0.2182, 0.0558, 0.2065, 0.0558, 0.2065, 0.06749, 0.2182, 0.06749, 0.2202, 0.05379, 0.3278, 0.05379, 0.3278, 0.001001, 0.2202, 0.001001, 0.2045, 0.0558, 0.1928, 0.0558, 0.1928, 0.06749, 0.2045, 0.06749, 0.9853, 0.1106, 0.9736, 0.1106, 0.9736, 0.2182, 0.9853, 0.2182, 0.8757, 0.9853, 0.8757, 0.9736, 0.7681, 0.9736, 0.7681, 0.9853, 0.9853, 0.3298, 0.9736, 0.3298, 0.9736, 0.4374, 0.9853, 0.4374, 0.2035, 0.3846, 0.1928, 0.4364, 0.1928, 0.3846, 0.2065, 0.3846, 0.2065, 0.4364, 0.2172, 0.3846, 0.9853, 0.9853, 0.9853, 0.9736, 0.8777, 0.9736, 0.8777, 0.9853, 0.3278, 0.1106, 0.275, 0.1106, 0.275, 0.2182, 0.3278, 0.2182, 0.1761, 0.3846, 0.1654, 0.3846, 0.1654, 0.4364, 0.1791, 0.3846, 0.1898, 0.3846, 0.1791, 0.4364, 0.2202, 0.273, 0.3278, 0.273, 0.3278, 0.2202, 0.2202, 0.2202, 0.9853, 0.5469, 0.9853, 0.4394, 0.9736, 0.4394, 0.9736, 0.5469, 0.9853, 0.9305, 0.9853, 0.9188, 0.8777, 0.9188, 0.8777, 0.9305, 0.9853, 0.5489, 0.9736, 0.5489, 0.9736, 0.6565, 0.9853, 0.6565, 0.3278, 0.1086, 0.3278, 0.0558, 0.2202, 0.0558, 0.2202, 0.1086, 0.9853, 0.6585, 0.9736, 0.6585, 0.9736, 0.7661, 0.9853, 0.7661, 0.8777, 0.9168, 0.9853, 0.9168, 0.9853, 0.9051, 0.8777, 0.9051, 0.9853, 0.8757, 0.9853, 0.7681, 0.9736, 0.7681, 0.9736, 0.8757, 0.6585, 0.9853, 0.7661, 0.9853, 0.7661, 0.9736, 0.6585, 0.9736, 0.999, 0.5489, 0.9873, 0.5489, 0.9873, 0.6565, 0.999, 0.6565, 0.001001, 0.273, 0.1086, 0.273, 0.1086, 0.2202, 0.001001, 0.2202, 0.273, 0.2182, 0.273, 0.1106, 0.2202, 0.1106, 0.2202, 0.2182, 0.001001, 0.9853, 0.1086, 0.9853, 0.1086, 0.9736, 0.001001, 0.9736, 0.999, 0.1106, 0.9873, 0.1106, 0.9873, 0.2182, 0.999, 0.2182, 0.9853, 0.9031, 0.9853, 0.8914, 0.8777, 0.8914, 0.8777, 0.9031])
me_regal_wand.materials.append(mat_material)
me_regal_wand.use_remesh_preserve_volume = False
me_regal_wand.use_remesh_preserve_attributes = False
me_regal_wand.use_mirror_vertex_groups = False
me_regal_wand.update()

# ---- objects
ob_regal_wand = bpy.data.objects.new('Regal_Wand', me_regal_wand)
ob_lamp = bpy.data.objects.new('Lamp', light_lamp)
ob_camera = bpy.data.objects.new('Camera', cam_camera)

# ---- transforms, parenting, visibility, modifiers, constraints
ob_regal_wand.location = (0.0, 0.0, 0.0)
ob_regal_wand.lock_rotations_4d = False
ob_regal_wand.empty_display_type = 'ARROWS'
ob_regal_wand.lineart.crease_threshold = 0.0
ob_lamp.location = (4.076, 1.005, 5.904)
ob_lamp.rotation_euler = (0.6503, 0.05522, 1.866)
ob_lamp.lock_rotations_4d = False
ob_lamp.empty_display_type = 'ARROWS'
ob_lamp.color = (0.0, 0.0, 0.0, 0.0)
ob_lamp.lineart.crease_threshold = 0.0
ob_camera.location = (7.481, -6.508, 5.344)
ob_camera.rotation_euler = (1.109, 0.01082, 0.8149)
ob_camera.lock_rotations_4d = False
ob_camera.empty_display_type = 'ARROWS'
ob_camera.color = (0.0, 0.0, 0.0, 0.0)
ob_camera.display_type = 'WIRE'
ob_camera.lineart.crease_threshold = 0.0

# ---- collection membership
col_collection_1.objects.link(ob_regal_wand)
col_collection_1.objects.link(ob_lamp)
col_collection_1.objects.link(ob_camera)

# ---- scene / render settings (as saved in the file)
scene.camera = ob_camera
scene.frame_start = 1; scene.frame_end = 250; scene.frame_set(1)
scene.render.engine = 'BLENDER_EEVEE_NEXT'
scene.render.image_settings.color_mode = 'RGB'
scene.render.image_settings.compression = 100
scene.render.resolution_percentage = 50
scene.render.dither_intensity = 0.0
scene.cycles.use_denoising = False
scene.cycles.samples = 10
scene.cycles.sampling_pattern = 'TABULATED_SOBOL'
scene.cycles.light_sampling_threshold = 0.0
scene.cycles.use_adaptive_sampling = False
scene.cycles.use_light_tree = False
scene.cycles.blur_glossy = 0.0
scene.cycles.volume_bounces = 1
scene.cycles.pixel_filter_type = 'GAUSSIAN'
scene.cycles.sample_clamp_indirect = 0.0
scene.view_settings.view_transform = 'Standard'
bpy.context.view_layer.update()
